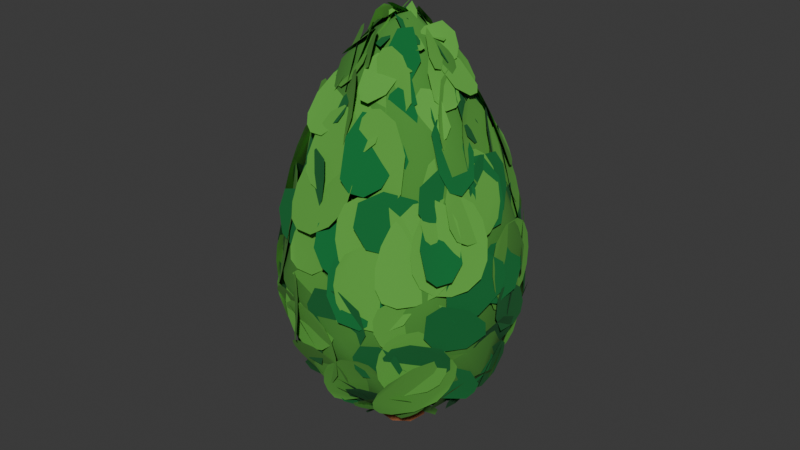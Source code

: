 # Source: bush_low.blend  (saved by Blender 4.4.30; exported with 4.5.12 LTS)
import bpy
from mathutils import Matrix  # noqa: F401  (used for matrix-valued properties, if any)

bpy.ops.wm.read_factory_settings(use_empty=True)
scene = bpy.context.scene
scene.name = 'Scene'

# ---- collections
col_collection = bpy.data.collections.new('Collection'); scene.collection.children.link(col_collection)

# ---- materials (node trees are filled in below, after node groups)
mat_material_007 = bpy.data.materials.new('Material.007')
mat_material_004 = bpy.data.materials.new('Material.004')
mat_material_005 = bpy.data.materials.new('Material.005')
mat_material_006 = bpy.data.materials.new('Material.006')
mat_material = bpy.data.materials.new('Material')
mat_material_001 = bpy.data.materials.new('Material.001')

# ---- node groups
ng_smooth_by_angle_001 = bpy.data.node_groups.new('Smooth by Angle.001', 'GeometryNodeTree')
_s = ng_smooth_by_angle_001.interface.new_socket(name='Mesh', in_out='OUTPUT', socket_type='NodeSocketGeometry')
_s = ng_smooth_by_angle_001.interface.new_socket(name='Mesh', in_out='INPUT', socket_type='NodeSocketGeometry')
_s = ng_smooth_by_angle_001.interface.new_socket(name='Angle', in_out='INPUT', socket_type='NodeSocketFloat')
_s.subtype = 'ANGLE'
_s.default_value = 0.5236
_s.min_value = 0.0
_s.max_value = 3.142
_s.description = 'Maximum face angle for smooth edges'
_s = ng_smooth_by_angle_001.interface.new_socket(name='Ignore Sharpness', in_out='INPUT', socket_type='NodeSocketBool')
_s.force_non_field = True
ng_smooth_by_angle_001.description = 'Set the sharpness of mesh edges based on the angle between the neighboring faces'
ng_smooth_by_angle_001.is_modifier = True
_N = ng_smooth_by_angle_001.nodes; _L = ng_smooth_by_angle_001.links
n0 = _N.new('GeometryNodeSetShadeSmooth'); n0.name = 'Set Shade Smooth'; n0.location = (120, -80)
n0.domain = 'EDGE'
n1 = _N.new('GeometryNodeSetShadeSmooth'); n1.name = 'Set Shade Smooth.001'; n1.location = (300, -80)
n2 = _N.new('NodeGroupOutput'); n2.name = 'Group Output'; n2.location = (480, -80)
n3 = _N.new('GeometryNodeInputMeshEdgeAngle'); n3.name = 'Edge Angle'; n3.location = (-440, -240)
n4 = _N.new('NodeGroupInput'); n4.name = 'Group Input'; n4.location = (-80, -80)
n5 = _N.new('GeometryNodeInputEdgeSmooth'); n5.name = 'Is Edge Smooth'; n5.location = (-260, -120)
n6 = _N.new('GeometryNodeInputShadeSmooth'); n6.name = 'Is Shade Smooth'; n6.location = (-440, -397)
n7 = _N.new('FunctionNodeCompare'); n7.name = 'Compare'; n7.location = (-260, -260)
n7.operation = 'LESS_EQUAL'
n7.inputs[6].default_value = (0.0, 0.0, 0.0, 0.0)
n7.inputs[7].default_value = (0.0, 0.0, 0.0, 0.0)
n8 = _N.new('FunctionNodeBooleanMath'); n8.name = 'Boolean Math.001'; n8.location = (-80, -260)
n9 = _N.new('NodeGroupInput'); n9.name = 'Group Input.001'; n9.location = (-440, -329)
n10 = _N.new('NodeGroupInput'); n10.name = 'Group Input.002'; n10.location = (-259, -189)
n11 = _N.new('FunctionNodeBooleanMath'); n11.name = 'Boolean Math'; n11.location = (-80, -149)
n11.operation = 'OR'
n12 = _N.new('FunctionNodeBooleanMath'); n12.name = 'Boolean Math.002'; n12.location = (-260, -380)
n12.operation = 'OR'
n13 = _N.new('NodeGroupInput'); n13.name = 'Group Input.003'; n13.location = (-440, -460)
_L.new(n3.outputs[0], n7.inputs[0])
_L.new(n1.outputs[0], n2.inputs[0])
_L.new(n9.outputs[1], n7.inputs[1])
_L.new(n7.outputs[0], n8.inputs[0])
_L.new(n4.outputs[0], n0.inputs[0])
_L.new(n0.outputs[0], n1.inputs[0])
_L.new(n8.outputs[0], n0.inputs[2])
_L.new(n10.outputs[2], n11.inputs[1])
_L.new(n5.outputs[0], n11.inputs[0])
_L.new(n11.outputs[0], n0.inputs[1])
_L.new(n13.outputs[2], n12.inputs[1])
_L.new(n6.outputs[0], n12.inputs[0])
_L.new(n12.outputs[0], n8.inputs[1])
n2.is_active_output = True

# ---- material node trees
mat_material_007.use_nodes = True; mat_material_007.node_tree.nodes.clear()
_N = mat_material_007.node_tree.nodes; _L = mat_material_007.node_tree.links
n0 = _N.new('ShaderNodeBsdfPrincipled'); n0.name = 'Principled BSDF'; n0.location = (10, 300)
n0.inputs[0].default_value = (0.363, 0.1231, 0.04746, 1.0)
n0.inputs[2].default_value = 1.0
n1 = _N.new('ShaderNodeOutputMaterial'); n1.name = 'Material Output'; n1.location = (300, 300)
_L.new(n0.outputs[0], n1.inputs[0])
n1.is_active_output = True
mat_material_004.use_nodes = True; mat_material_004.node_tree.nodes.clear()
_N = mat_material_004.node_tree.nodes; _L = mat_material_004.node_tree.links
n0 = _N.new('ShaderNodeBsdfPrincipled'); n0.name = 'Principled BSDF'; n0.location = (10, 300)
n0.inputs[0].default_value = (0.1041, 0.3885, 0.05021, 1.0)
n0.inputs[2].default_value = 1.0
n1 = _N.new('ShaderNodeOutputMaterial'); n1.name = 'Material Output'; n1.location = (300, 300)
_L.new(n0.outputs[0], n1.inputs[0])
n1.is_active_output = True
mat_material_005.use_nodes = True; mat_material_005.node_tree.nodes.clear()
_N = mat_material_005.node_tree.nodes; _L = mat_material_005.node_tree.links
n0 = _N.new('ShaderNodeBsdfPrincipled'); n0.name = 'Principled BSDF'; n0.location = (10, 300)
n0.inputs[0].default_value = (0.004947, 0.1557, 0.03295, 1.0)
n0.inputs[2].default_value = 1.0
n1 = _N.new('ShaderNodeOutputMaterial'); n1.name = 'Material Output'; n1.location = (300, 300)
_L.new(n0.outputs[0], n1.inputs[0])
n1.is_active_output = True
mat_material_006.use_nodes = True; mat_material_006.node_tree.nodes.clear()
_N = mat_material_006.node_tree.nodes; _L = mat_material_006.node_tree.links
n0 = _N.new('ShaderNodeBsdfPrincipled'); n0.name = 'Principled BSDF'; n0.location = (10, 300)
n0.inputs[0].default_value = (0.06628, 0.2707, 0.03527, 1.0)
n0.inputs[2].default_value = 1.0
n1 = _N.new('ShaderNodeOutputMaterial'); n1.name = 'Material Output'; n1.location = (300, 300)
_L.new(n0.outputs[0], n1.inputs[0])
n1.is_active_output = True
mat_material.use_nodes = True; mat_material.node_tree.nodes.clear()
_N = mat_material.node_tree.nodes; _L = mat_material.node_tree.links
n0 = _N.new('ShaderNodeBsdfPrincipled'); n0.name = 'Principled BSDF'; n0.location = (10, 300)
n0.inputs[0].default_value = (0.1041, 0.3885, 0.05021, 1.0)
n0.inputs[2].default_value = 1.0
n1 = _N.new('ShaderNodeOutputMaterial'); n1.name = 'Material Output'; n1.location = (300, 300)
_L.new(n0.outputs[0], n1.inputs[0])
n1.is_active_output = True
mat_material_001.use_nodes = True; mat_material_001.node_tree.nodes.clear()
_N = mat_material_001.node_tree.nodes; _L = mat_material_001.node_tree.links
n0 = _N.new('ShaderNodeBsdfPrincipled'); n0.name = 'Principled BSDF'; n0.location = (10, 300)
n0.inputs[0].default_value = (0.004947, 0.1557, 0.03295, 1.0)
n0.inputs[2].default_value = 1.0
n1 = _N.new('ShaderNodeOutputMaterial'); n1.name = 'Material Output'; n1.location = (300, 300)
_L.new(n0.outputs[0], n1.inputs[0])
n1.is_active_output = True

# ---- world
world_world = bpy.data.worlds.new('World'); scene.world = world_world
world_world.use_nodes = True; world_world.node_tree.nodes.clear()
_N = world_world.node_tree.nodes; _L = world_world.node_tree.links
n0 = _N.new('ShaderNodeOutputWorld'); n0.name = 'World Output'; n0.location = (300, 300)
n1 = _N.new('ShaderNodeBackground'); n1.name = 'Background'; n1.location = (10, 300)
n1.inputs[0].default_value = (0.05088, 0.05088, 0.05088, 1.0)
_L.new(n1.outputs[0], n0.inputs[0])
n0.is_active_output = True
world_world.color = (0.05088, 0.05088, 0.05088)
world_world.use_sun_shadow = False
world_world.sun_shadow_jitter_overblur = 0.0

# ---- meshes
me_cylinder_700 = bpy.data.meshes.new('Cylinder.700')
me_cylinder_700.from_pydata([(0.0, 0.1956, -0.7803), (0.07487, 0.1807, -0.7803), (0.0, 0.1956, -0.389), (-0.07487, 0.1807, -0.7803), (-0.1383, 0.1383, -0.7803), (-0.07487, 0.1807, -0.389), (-0.1383, 0.1383, -0.389), (-0.1807, 0.07487, -0.389), (-0.1956, 0.0, -0.389), (-0.1807, 0.07487, -0.7803), (-0.1956, 0.0, -0.7803), (-0.1807, -0.07487, -0.7803), (-0.1383, -0.1383, -0.7803), (-0.1807, -0.07487, -0.389), (-0.1383, -0.1383, -0.389), (-0.07487, -0.1807, -0.389), (0.0, -0.1956, -0.389), (-0.07487, -0.1807, -0.7803), (0.0, -0.1956, -0.7803), (0.07487, -0.1807, -0.7803), (0.1383, -0.1383, -0.7803), (0.07487, -0.1807, -0.389), (0.1383, -0.1383, -0.389), (0.1807, -0.07487, -0.389), (0.1956, 0.0, -0.389), (0.1807, -0.07487, -0.7803), (0.1956, 0.0, -0.7803), (0.1807, 0.07487, -0.7803), (0.1383, 0.1383, -0.7803), (0.1807, 0.07487, -0.389), (0.1383, 0.1383, -0.389), (0.07487, 0.1807, -0.389)], [], [(0, 1, 28, 27, 26, 25, 20, 19, 18, 17, 12, 11, 10, 9, 4, 3), (0, 2, 31, 1), (3, 5, 2, 0), (4, 6, 5, 3), (31, 2, 5, 6, 7, 8, 13, 14, 15, 16, 21, 22, 23, 24, 29, 30), (9, 7, 6, 4), (10, 8, 7, 9), (11, 13, 8, 10), (12, 14, 13, 11), (17, 15, 14, 12), (18, 16, 15, 17), (19, 21, 16, 18), (20, 22, 21, 19), (25, 23, 22, 20), (26, 24, 23, 25), (27, 29, 24, 26), (28, 30, 29, 27), (1, 31, 30, 28)])
me_cylinder_700.polygons.foreach_set('use_smooth', [True] * 18)
_uv = me_cylinder_700.uv_layers.new(name='UVMap')
_uv.uv.foreach_set('vector', [0.75, 0.49, 0.8418, 0.4717, 0.9197, 0.4197, 0.9717, 0.3418, 0.99, 0.25, 0.9717, 0.1582, 0.9197, 0.08029, 0.8418, 0.02827, 0.75, 0.01, 0.6582, 0.02827, 0.5803, 0.08029, 0.5283, 0.1582, 0.51, 0.25, 0.5283, 0.3418, 0.5803, 0.4197, 0.6582, 0.4717, 1.0, 0.5, 1.0, 1.0, 0.9375, 1.0, 0.9375, 0.5, 0.0625, 0.5, 0.0625, 1.0, 0.0, 1.0, 0.0, 0.5, 0.125, 0.5, 0.125, 1.0, 0.0625, 1.0, 0.0625, 0.5, 0.3418, 0.4717, 0.25, 0.49, 0.1582, 0.4717, 0.08029, 0.4197, 0.02827, 0.3418, 0.01, 0.25, 0.02827, 0.1582, 0.08029, 0.08029, 0.1582, 0.02827, 0.25, 0.01, 0.3418, 0.02827, 0.4197, 0.08029, 0.4717, 0.1582, 0.49, 0.25, 0.4717, 0.3418, 0.4197, 0.4197, 0.1875, 0.5, 0.1875, 1.0, 0.125, 1.0, 0.125, 0.5, 0.25, 0.5, 0.25, 1.0, 0.1875, 1.0, 0.1875, 0.5, 0.3125, 0.5, 0.3125, 1.0, 0.25, 1.0, 0.25, 0.5, 0.375, 0.5, 0.375, 1.0, 0.3125, 1.0, 0.3125, 0.5, 0.4375, 0.5, 0.4375, 1.0, 0.375, 1.0, 0.375, 0.5, 0.5, 0.5, 0.5, 1.0, 0.4375, 1.0, 0.4375, 0.5, 0.5625, 0.5, 0.5625, 1.0, 0.5, 1.0, 0.5, 0.5, 0.625, 0.5, 0.625, 1.0, 0.5625, 1.0, 0.5625, 0.5, 0.6875, 0.5, 0.6875, 1.0, 0.625, 1.0, 0.625, 0.5, 0.75, 0.5, 0.75, 1.0, 0.6875, 1.0, 0.6875, 0.5, 0.8125, 0.5, 0.8125, 1.0, 0.75, 1.0, 0.75, 0.5, 0.875, 0.5, 0.875, 1.0, 0.8125, 1.0, 0.8125, 0.5, 0.9375, 0.5, 0.9375, 1.0, 0.875, 1.0, 0.875, 0.5])
me_cylinder_700.materials.append(mat_material_007)
me_cylinder_700.materials.append(mat_material_004)
me_cylinder_700.materials.append(mat_material_005)
me_cylinder_700.materials.append(mat_material_006)
me_cylinder_700.update()
me_sphere = bpy.data.meshes.new('Sphere')
me_sphere.from_pydata([(-0.03198, 0.1854, 1.456), (0.3439, 0.7715, 0.5419), (0.07246, 0.9502, 0.1408), (-0.02667, 0.5372, -0.4171), (0.07033, -0.02398, 1.489), (0.2562, 0.4535, 1.108), (0.7114, 0.4946, -0.05419), (-0.07797, 0.1573, -0.5155), (0.8768, 0.2695, 0.4492), (0.3223, 0.2087, -0.4741), (0.3575, 0.06591, 1.32), (0.637, -0.2228, 0.9521), (0.8419, -0.1516, -0.1262), (0.6769, -0.5878, 0.3407), (0.4229, -0.6483, -0.2221), (0.2554, -0.1003, -0.5149), (0.2372, -0.4968, 1.101), (0.1667, -0.8873, 0.112), (-0.3934, -0.8504, 0.2845), (-0.7946, -0.4517, 0.3479), (-0.3321, -0.5994, -0.2989), (-0.2813, -0.3128, 1.274), (-0.1033, -0.1668, -0.5165), (-0.7948, -0.08783, -0.2409), (-0.2385, 0.003236, 1.408), (-0.6065, 0.208, 0.939), (-0.8634, 0.2435, 0.4418), (-0.6031, 0.5769, -0.1617), (-0.4105, 0.7414, 0.5695), (-0.1294, 0.5642, 1.015)], [], [(3, 9, 7), (0, 4, 10), (8, 10, 11), (7, 9, 15), (8, 11, 13), (12, 15, 9), (4, 16, 10), (13, 14, 12), (15, 14, 22), (16, 17, 13), (13, 17, 14), (4, 21, 16), (17, 20, 14), (17, 16, 18), (16, 21, 18), (21, 4, 24), (18, 21, 19), (18, 19, 20), (19, 23, 20), (19, 26, 23), (24, 25, 21), (26, 25, 28), (27, 3, 23), (23, 3, 7), (24, 0, 29), (29, 1, 28), (29, 0, 5), (1, 29, 5), (2, 6, 3), (8, 1, 5, 10), (3, 6, 9), (25, 26, 19, 21), (5, 0, 10), (9, 6, 12), (6, 8, 12), (8, 13, 12), (10, 16, 11), (12, 14, 15), (13, 11, 16), (8, 6, 2, 1), (14, 20, 22), (20, 17, 18), (20, 23, 22), (23, 26, 27), (22, 23, 7), (25, 24, 29), (25, 29, 28), (15, 22, 7), (27, 26, 28), (27, 28, 2), (27, 2, 3), (28, 1, 2), (0, 24, 4)])
me_sphere.polygons.foreach_set('use_smooth', [True] * 53)
_uv = me_sphere.uv_layers.new(name='UVMap')
_uv.uv.foreach_set('vector', [0.7561, 0.1869, 0.5936, 0.1308, 0.8199, 0.06798, 0.6895, 0.862, 0.4819, 0.9384, 0.5303, 0.7887, 0.5473, 0.4833, 0.5303, 0.7887, 0.4407, 0.6249, 0.8199, 0.06798, 0.5936, 0.1308, 0.3824, 0.09163, 0.5473, 0.4833, 0.4407, 0.6249, 0.3857, 0.4525, 0.4718, 0.2977, 0.3824, 0.09163, 0.5936, 0.1308, 0.4819, 0.9384, 0.3264, 0.711, 0.5303, 0.7887, 0.3857, 0.4525, 0.3395, 0.2644, 0.4718, 0.2977, 0.3824, 0.09163, 0.3395, 0.2644, 0.1537, 0.07837, 0.3264, 0.711, 0.2782, 0.3885, 0.3857, 0.4525, 0.3857, 0.4525, 0.2782, 0.3885, 0.3395, 0.2644, 0.268, 0.9593, 0.1722, 0.7611, 0.3264, 0.711, 0.2782, 0.3885, 0.1728, 0.2233, 0.3395, 0.2644, 0.2782, 0.3885, 0.3264, 0.711, 0.1855, 0.4356, 0.3264, 0.711, 0.1722, 0.7611, 0.1855, 0.4356, 0.1722, 0.7611, 0.15, 0.9375, 0.0237, 0.8322, 0.1855, 0.4356, 0.1722, 0.7611, 0.08107, 0.4574, 0.1855, 0.4356, 0.08107, 0.4574, 0.1728, 0.2233, 0.08107, 0.4574, 0.02944, 0.2728, 0.1728, 0.2233, 0.08107, 0.4574, 0.0, 0.5222, 0.02944, 0.2728, 0.0237, 0.8322, 0.0, 0.6713, 0.1722, 0.7611, 0.954, 0.4849, 0.9572, 0.6606, 0.8296, 0.5217, 0.8869, 0.2997, 0.7561, 0.1869, 0.9991, 0.2822, 0.9991, 0.2822, 0.7561, 0.1869, 0.8199, 0.06798, 0.8574, 0.8811, 0.7701, 0.8585, 0.7807, 0.6864, 0.7807, 0.6864, 0.6847, 0.5152, 0.8296, 0.5217, 0.7807, 0.6864, 0.7701, 0.8585, 0.6649, 0.7238, 0.6847, 0.5152, 0.7807, 0.6864, 0.6649, 0.7238, 0.7407, 0.3926, 0.6001, 0.3282, 0.7561, 0.1869, 0.5473, 0.4833, 0.6847, 0.5152, 0.6649, 0.7238, 0.5303, 0.7887, 0.7561, 0.1869, 0.6001, 0.3282, 0.5936, 0.1308, 0.0, 0.6713, 0.0, 0.5222, 0.08107, 0.4574, 0.1722, 0.7611, 0.6649, 0.7238, 0.6895, 0.862, 0.5303, 0.7887, 0.5936, 0.1308, 0.6001, 0.3282, 0.4718, 0.2977, 0.6001, 0.3282, 0.5473, 0.4833, 0.4718, 0.2977, 0.5473, 0.4833, 0.3857, 0.4525, 0.4718, 0.2977, 0.5303, 0.7887, 0.3264, 0.711, 0.4407, 0.6249, 0.4718, 0.2977, 0.3395, 0.2644, 0.3824, 0.09163, 0.3857, 0.4525, 0.4407, 0.6249, 0.3264, 0.711, 0.5473, 0.4833, 0.6001, 0.3282, 0.7407, 0.3926, 0.6847, 0.5152, 0.3395, 0.2644, 0.1728, 0.2233, 0.1537, 0.07837, 0.1728, 0.2233, 0.2782, 0.3885, 0.1855, 0.4356, 0.1728, 0.2233, 0.02944, 0.2728, 0.1537, 0.07837, 0.9991, 0.2822, 0.954, 0.4849, 0.8869, 0.2997, 1.0, 0.0625, 0.9991, 0.2822, 0.8199, 0.06798, 0.9572, 0.6606, 0.8574, 0.8811, 0.7807, 0.6864, 0.9572, 0.6606, 0.7807, 0.6864, 0.8296, 0.5217, 0.3824, 0.09163, 0.1537, 0.07837, 0.8199, 0.06798, 0.8869, 0.2997, 0.954, 0.4849, 0.8296, 0.5217, 0.8869, 0.2997, 0.8296, 0.5217, 0.7407, 0.3926, 0.8869, 0.2997, 0.7407, 0.3926, 0.7561, 0.1869, 0.8296, 0.5217, 0.6847, 0.5152, 0.7407, 0.3926, 0.7701, 0.8585, 0.8574, 0.8811, 0.731, 0.9638])
me_sphere.materials.append(mat_material_006)
me_sphere.update()
me_sphere_074 = bpy.data.meshes.new('Sphere.074')
me_sphere_074.from_pydata([(0.5284, -0.09184, 1.175), (0.2469, -0.03702, 1.344), (0.7921, -0.509, 0.5339), (0.5574, -0.2902, 0.9481), (0.7463, -0.2038, 0.7063), (0.5543, -0.1311, 1.177), (0.3224, 0.1431, 1.295), (0.5826, 0.03291, 0.9454), (0.7462, -0.08167, 0.8281), (0.9818, -0.1568, 0.3344), (0.5213, -0.5492, 0.7848), (0.588, -0.7197, 0.3382), (0.5643, -0.1973, -0.3813), (0.8333, -0.142, -0.1108), (0.1481, -0.04916, -0.6354), (0.5766, -0.1108, -0.4316), (0.02302, 0.06158, -0.5506), (0.3443, -0.4405, -0.3127), (0.6977, -0.2797, 0.8515), (0.8812, -0.3351, 0.3681), (0.3646, -0.6462, 0.7452), (0.394, -0.9369, 0.2525), (0.7729, -0.4113, 0.3637), (0.7874, -0.3392, 0.07848), (0.3601, -0.9034, 0.3855), (0.4328, -0.7547, -0.01458), (0.0973, -0.08775, 1.391), (0.2615, -0.1072, 1.264), (0.2535, 0.1375, 1.321), (0.6162, -0.04717, 1.13), (0.2226, -0.2378, 1.397), (0.4162, -0.3475, 1.117), (-0.01905, -0.3142, 1.385), (0.1184, -0.3917, 1.08), (0.4013, -0.06281, 1.291), (0.6126, -0.09011, 0.9204), (0.4068, -0.4405, 1.129), (0.5019, -0.5726, 0.7503), (0.02497, -0.5419, 1.223), (0.148, -0.7014, 0.6076), (0.5303, -0.5182, 0.7651), (0.673, -0.5728, 0.3117), (0.06683, -0.8255, 0.8701), (0.145, -0.9189, 0.354), (0.845, -0.1055, 0.575), (0.8763, -0.1544, 0.1113), (0.7828, 0.4767, 0.5951), (0.8167, 0.4702, 0.1543), (0.7633, -0.4555, 0.2089), (0.7595, -0.3404, -0.2003), (0.4268, -0.8097, 0.2019), (0.3373, -0.7678, -0.2161), (0.8858, 0.2011, -0.1396), (0.4582, 0.1022, -0.4468), (0.7053, -0.6831, -0.1338), (0.3086, -0.2788, -0.416), (0.1879, -0.733, -0.2412), (-0.06846, -0.5172, -0.4707), (0.2124, -0.3438, 1.254), (0.291, -0.616, 0.9518), (0.3299, -0.1451, 1.259), (0.6575, -0.1834, 1.049), (0.2952, -0.333, 1.168), (0.4378, -0.3662, 0.933), (0.1294, -0.5131, 1.136), (0.1257, -0.7524, 0.7282), (0.6812, -0.07421, 0.9307), (0.7476, -0.2036, 0.6029), (0.453, -0.3802, 1.02), (0.6347, -0.6407, 0.5327), (0.1946, -0.7379, 0.8268), (0.1077, -0.8443, 0.3683), (0.1599, -0.8356, 0.4841), (0.1539, -0.8831, -0.02985), (0.629, -0.07171, -0.3731), (0.4101, -0.5092, -0.2449), (0.9083, -0.123, 0.05333), (0.6221, -0.6094, 0.0281), (0.2227, -0.6869, -0.3297), (0.2191, -0.3591, -0.4439), (-0.03972, -0.776, -0.2039), (0.204, -0.5111, -0.4339), (0.6722, -0.1082, -0.3053), (0.204, -0.0317, -0.5419), (0.5206, -0.4699, -0.2935), (0.2104, -0.2386, -0.4842), (-0.02325, 0.1107, -0.5671), (0.1036, -0.04164, -0.5828), (0.2978, -0.211, 1.249), (0.1925, -0.3335, 1.299), (0.1195, -0.1081, 1.346), (0.02789, -0.6115, 0.9129), (0.06986, -0.5177, 1.379), (0.1474, -0.9028, 0.6245), (0.2399, -0.6539, 0.9336), (0.4915, -0.8693, 0.08685), (0.302, -0.5483, -0.2561), (0.08326, -0.7998, -0.2308), (0.1544, -0.919, 0.2092), (0.2546, -0.7375, -0.3546), (0.6587, -0.3027, -0.3458), (0.4632, -0.8842, -0.0528), (0.8469, -0.2644, 0.1013), (0.1064, -0.2356, -0.535), (0.1946, -0.6791, -0.1913), (0.6011, -0.3412, -0.3071), (0.1423, -0.03134, -0.4554), (0.4646, -0.6058, -0.3579), (0.1066, -0.3062, -0.5103), (0.5998, -0.513, 0.5696), (0.6579, -0.6472, 0.1617), (0.1364, -0.9289, 0.6458), (0.1311, -0.9385, 0.1658), (0.09222, -0.6545, -0.3086), (0.1657, -0.872, 0.006394), (-0.01733, 0.164, 1.441), (-0.1747, 0.0007332, 1.508), (0.05053, 0.007925, 1.424), (0.3559, -0.105, 1.345), (0.1109, -0.2154, 1.357), (-0.0083, -0.0591, 1.42), (0.3652, 0.03555, 1.369), (0.3841, 0.01635, 1.275), (0.1621, 0.06963, 1.43), (0.2487, -0.3942, 1.21), (0.1743, -0.1681, 1.325), (0.002541, -0.2623, 1.495), (0.04274, -0.4237, 1.219), (0.5143, -0.06577, -0.3894), (0.1324, -0.06609, -0.6156), (-0.1848, -0.2734, 1.318), (-0.1202, -0.3308, 1.207), (-0.1607, -0.05099, 1.429), (-0.05597, -0.2944, 1.475), (-0.2709, -0.03489, 1.467), (-0.5361, -0.1007, 1.109), (-0.1696, -0.2384, 1.357), (-0.386, -0.2612, 1.078), (-0.8817, 0.1526, -0.03657), (-0.9373, 0.2153, 0.4352), (-0.7891, -0.5515, 0.04465), (-0.8911, -0.3577, 0.2904), (-0.9472, 0.188, 0.2141), (-0.7596, 0.06249, -0.2528), (-0.7612, -0.4836, 0.1215), (-0.7263, -0.3614, -0.187), (-0.9025, -0.1277, 0.3945), (-0.9035, -0.1097, -0.03945), (-0.6096, -0.777, 0.4315), (-0.6367, -0.6294, -0.0274), (-0.4865, 0.01558, -0.3771), (-0.8399, 0.1661, -0.1957), (-0.4088, -0.3448, -0.4102), (-0.6925, -0.3073, -0.1507), (-0.838, -0.1505, -0.1787), (-0.5908, -0.0124, -0.4101), (-0.4942, -0.5867, -0.1983), (-0.2631, -0.3702, -0.3673), (-0.1091, 0.03068, -0.5076), (-0.5375, -0.1513, -0.4044), (0.07633, -0.105, -0.598), (-0.4217, -0.3004, -0.5161), (-0.1398, -0.1797, -0.5533), (-0.08485, 0.006897, -0.5399), (-0.2264, -0.422, -0.424), (-0.4231, -0.2686, -0.4027), (-0.2417, -0.07225, 1.355), (-0.5263, -0.3136, 1.013), (-0.1258, -0.2188, 1.384), (-0.2394, -0.4642, 1.116), (-0.5522, -0.2233, 1.254), (-0.6612, -0.3324, 0.6715), (-0.1963, -0.4375, 1.079), (-0.2997, -0.7304, 0.7332), (-0.755, -0.3563, 0.7946), (-0.7833, -0.3648, 0.3368), (-0.314, -0.696, 0.7876), (-0.4261, -0.8371, 0.362), (-0.9954, -0.08149, 0.1653), (-0.823, -0.06205, -0.1839), (-0.6189, -0.6859, 0.2646), (-0.5429, -0.5518, -0.2969), (-0.6063, -0.3526, -0.1066), (-0.3927, -0.1948, -0.4423), (-0.4162, -0.6755, -0.276), (-0.2834, -0.4164, -0.3274), (-0.1484, 0.06934, 1.446), (-0.3698, 0.02957, 1.331), (-0.1021, -0.152, 1.454), (-0.4593, -0.1744, 1.194), (-0.2032, -0.2546, 1.266), (-0.3815, -0.3582, 1.136), (-0.02186, -0.2771, 1.372), (-0.09317, -0.4537, 1.183), (-0.4098, 0.05149, 1.246), (-0.6414, 0.2169, 0.9992), (-0.3341, -0.2333, 1.275), (-0.6107, -0.2633, 0.9234), (-0.6311, 0.2181, 1.023), (-0.8372, 0.09246, 0.5391), (-0.567, -0.3597, 0.9912), (-0.8202, -0.3362, 0.5164), (0.8425, -0.133, 0.5862), (0.9273, -0.126, 0.1905), (-0.7629, -0.4708, 0.2197), (-0.6478, -0.3858, -0.1864), (-0.5607, -0.849, 0.2016), (-0.3187, -0.6574, -0.2108), (-0.6897, -0.6171, 0.3387), (-0.6106, -0.5562, 0.009415), (-0.171, -0.8852, 0.4174), (-0.1623, -1.011, -0.0919), (-0.2571, -0.4432, 1.135), (-0.4099, -0.7199, 0.7515), (-0.673, 0.06946, 0.9198), (-0.8383, -0.1228, 0.5624), (-0.4502, -0.5203, 1.059), (-0.6051, -0.722, 0.4757), (-0.2726, -0.6802, 0.6989), (-0.4342, -0.8841, 0.3438), (-0.6419, -0.8123, 0.2369), (-0.6339, -0.4144, -0.2261), (-0.1614, -0.9113, 0.2888), (-0.1354, -0.7652, -0.1855), (-0.4343, -0.8343, 0.3765), (-0.4365, -0.8146, -0.06788), (-0.6363, -0.1076, -0.2437), (-0.5863, -0.4481, -0.3361), (-0.824, -0.1477, 0.09648), (-0.6289, -0.6449, -0.02676), (-0.2576, -0.7703, -0.1476), (-0.2768, -0.4157, -0.4519), (-0.6502, -0.1199, -0.2933), (-0.2967, -0.09443, -0.4547), (-0.5709, -0.345, -0.395), (-0.153, -0.2808, -0.4914), (-0.1898, -0.5548, 0.9096), (-0.2214, -0.283, 1.199), (-0.4397, -0.8499, 0.5055), (-0.3869, -0.5004, 0.9626), (-0.7736, -0.372, 0.5601), (-0.9448, -0.3457, 0.1484), (-0.3328, -0.7694, 0.6212), (-0.461, -0.8822, 0.1344), (-0.3009, -0.6401, -0.2988), (-0.5392, -0.8731, 0.2574), (-0.1451, -0.6041, -0.4124), (-0.682, -0.3153, -0.3732), (-0.4253, -0.7749, 0.0344), (-0.8702, -0.4293, 0.0456), (-0.3189, -0.2449, -0.4872), (-0.2715, -0.6285, -0.356), (-0.0289, 0.06012, 1.555), (-0.0928, -0.1536, 1.336), (-0.1245, -0.2933, 1.298), (-0.3181, -0.196, 1.303), (-0.5037, -0.5649, 0.9976), (0.06133, -0.3362, 1.226), (-0.1897, -0.6279, 0.922), (-0.316, -0.5568, -0.3348), (-0.4718, -0.9131, 0.02869), (0.03523, 0.06686, 1.455), (-0.007483, 0.2054, 1.561), (0.1688, -0.07568, 1.508), (-0.05411, 0.04641, 1.483), (-0.3094, 0.0343, 1.359), (0.06139, -0.1244, 1.513), (-0.2982, -0.0908, 1.352), (-0.07749, -0.1793, 1.388), (-0.1611, -0.242, 1.316), (-0.1951, -0.007548, 1.401), (-0.3838, -0.03523, 1.262), (-0.04587, -0.2817, 1.413), (-0.3896, -0.3029, 1.257), (-0.5415, 0.076, -0.4302), (-0.05181, 0.05213, -0.6163), (-0.4699, -0.2552, -0.3833), (-0.008336, -0.08841, -0.5269), (0.04858, 0.06282, 1.582), (0.1888, -0.03641, 1.359), (0.6057, 0.1994, 1.137), (0.1995, 0.1387, 1.382), (0.7322, 0.3953, 0.6466), (0.4359, 0.2795, 1.153), (0.5092, 0.2859, -0.4808), (0.634, 0.4826, -0.15), (0.7959, 0.2708, -0.1875), (0.4856, 0.04473, -0.4124), (0.5354, 0.4616, -0.1457), (0.4042, 0.2877, -0.4405), (-0.02329, 0.138, -0.4297), (0.1111, 0.01361, -0.5321), (0.224, 0.3984, -0.4671), (0.4817, 0.232, -0.5209), (0.2164, 0.1409, 1.344), (0.4601, 0.2439, 1.075), (0.09876, 0.2584, 1.365), (0.2765, 0.4554, 1.212), (0.5587, 0.1813, 1.204), (0.6831, 0.4164, 0.6488), (0.1496, 0.4134, 1.112), (0.4427, 0.7044, 0.8275), (0.7143, 0.2681, 0.7484), (0.831, 0.4091, 0.371), (0.3135, 0.7261, 0.7804), (0.4098, 0.8316, 0.3636), (0.9034, 0.1093, 0.0459), (0.733, 0.1744, -0.07401), (0.6888, 0.7646, 0.2065), (0.5967, 0.5402, -0.1895), (0.789, 0.3601, 0.3682), (0.841, 0.4348, -0.006342), (0.5188, 0.8028, 0.2904), (0.2986, 0.8701, 0.04008), (0.2853, 0.1257, 1.51), (0.4081, 0.1832, 1.263), (0.3561, 0.1867, 1.247), (0.5657, 0.2734, 0.9258), (0.2789, 0.4065, 1.063), (0.5582, 0.5516, 0.7659), (0.07298, 0.4326, 1.137), (0.1533, 0.7426, 0.8091), (0.5206, 0.5347, 0.7915), (0.6423, 0.7336, 0.3847), (0.1286, 0.669, 0.6662), (0.1434, 0.9117, 0.3722), (0.5659, 0.5958, -0.1211), (0.4641, 0.2649, -0.494), (0.1091, 0.7834, -0.1489), (-0.01855, 0.5139, -0.5468), (0.654, 0.05012, 0.9866), (0.7831, 0.2106, 0.4755), (0.4514, 0.4505, 0.9938), (0.6425, 0.6531, 0.5275), (0.3562, 0.5504, 0.7689), (0.3685, 0.4998, 1.097), (0.1497, 0.7864, 0.7346), (0.2419, 0.8855, 0.4714), (0.9264, 0.2057, 0.4735), (0.8949, 0.1804, 0.2402), (0.6517, 0.5329, 0.6268), (0.6478, 0.6944, 0.2548), (0.7755, 0.6678, 0.1565), (0.4635, 0.4408, -0.1502), (0.2585, 0.9462, 0.2551), (0.1061, 0.8239, -0.1835), (-0.2021, 0.8999, 0.08623), (0.3874, 0.7813, 0.1178), (0.7689, 0.06048, -0.3304), (0.4293, 0.4589, -0.3796), (0.8579, 0.1181, 0.02115), (0.6431, 0.681, 0.0366), (0.3802, 0.6128, -0.1735), (0.2913, 0.4888, -0.4133), (0.08375, 0.8941, -0.169), (0.02492, 0.4722, -0.3895), (0.655, 0.1052, -0.3781), (0.2403, 0.01653, -0.4888), (0.5139, 0.3572, -0.2262), (0.306, 0.2845, -0.4642), (0.2504, 0.5937, -0.1602), (0.1378, 0.01389, -0.5408), (0.1648, 0.2428, -0.6032), (0.005896, 0.6237, -0.4912), (0.443, 0.1658, 1.383), (0.143, 0.2405, 1.222), (-0.01734, 0.09942, 1.39), (0.1082, 0.6493, 0.9567), (0.1909, 0.3267, 1.242), (0.3491, 0.1881, 1.265), (0.6244, 0.3362, 0.901), (0.1981, 0.2556, 1.217), (0.2893, 0.583, 0.9568), (0.196, 0.7953, 0.5455), (0.1421, 0.6367, 0.9688), (0.5069, 0.2324, 0.9611), (0.7754, 0.3908, 0.5352), (0.2687, 0.5927, 0.9918), (0.4555, 0.8129, 0.4595), (0.4477, 0.8451, 0.3667), (0.1542, 0.9256, 0.1419), (0.3606, 0.6085, 0.8286), (0.1108, 0.8575, 0.6755), (0.2476, 0.6067, -0.3107), (0.6129, 0.2629, -0.3189), (0.3144, 0.7837, -0.0586), (0.858, 0.4286, 0.01468), (0.6089, 0.3213, -0.2929), (0.2315, 0.1649, -0.5124), (0.4251, 0.5612, -0.2911), (-0.003988, 0.254, -0.5407), (0.1961, 0.1979, 1.311), (0.5255, 0.4307, 0.8161), (0.01922, 0.4254, 1.28), (0.135, 0.659, 1.031), (0.5026, 0.4308, 0.9443), (0.5948, 0.5974, 0.5549), (0.07611, 0.7391, 1.017), (0.1329, 0.8323, 0.5388), (0.4382, 0.8577, 0.2028), (0.4065, 0.6691, -0.2024), (-0.1193, -0.0436, 1.397), (0.006826, 0.1777, 1.442), (0.285, 0.08667, 1.383), (0.09892, 0.05783, 1.465), (0.07797, 0.3946, 1.323), (0.4051, 0.2875, -0.5042), (0.03887, 0.08075, -0.51), (-0.2307, 0.2953, 1.241), (-0.1532, 0.4796, 1.202), (-0.169, 0.05091, 1.478), (-0.01408, 0.156, 1.466), (-0.315, 0.03779, 1.265), (-0.5398, 0.08815, 1.123), (-0.1859, 0.221, 1.425), (-0.2995, 0.3624, 1.156), (-0.5442, 0.1022, 1.089), (-0.6655, 0.0343, 0.8412), (-0.3768, 0.4196, 1.096), (-0.552, 0.5322, 0.757), (-0.5688, 0.6178, 0.2205), (-0.6202, 0.718, 0.5423), (-0.6622, -0.1517, -0.2833), (-0.8949, -0.1467, 0.0279), (-0.8361, 0.03535, 0.4704), (-0.9394, 0.1617, 0.04384), (-0.6312, 0.6603, 0.3603), (-0.6977, 0.7347, -0.04156), (-0.2759, -0.08754, -0.5044), (-0.7939, -0.1115, -0.3429), (-0.7226, 0.1328, -0.05488), (-0.5754, -0.02199, -0.5679), (-0.6165, 0.6, -0.108), (-0.3265, 0.3743, -0.4415), (-0.1257, -0.008711, -0.5636), (-0.5238, 0.09368, -0.4242), (-0.04787, 0.08547, -0.5239), (-0.2852, 0.3605, -0.4293), (0.02839, -0.039, -0.5914), (-0.1624, 0.01515, -0.3973), (-0.3109, 0.563, -0.4799), (-0.3984, 0.2079, -0.4503), (-0.4933, 0.2118, 1.121), (-0.634, 0.4134, 0.7682), (-0.1798, 0.4371, 1.095), (-0.4239, 0.6335, 0.7495), (-0.5973, 0.2857, 0.7412), (-0.8378, 0.365, 0.3156), (-0.3562, 0.7846, 0.7516), (-0.5321, 0.8394, 0.3989), (-0.8838, 0.2217, 0.1246), (-0.8089, 0.1113, -0.1271), (-0.7149, 0.6152, 0.1876), (-0.5663, 0.5761, -0.1883), (-0.2653, 0.05115, 1.335), (-0.494, -0.01672, 1.099), (-0.2375, 0.138, 1.379), (-0.3385, 0.427, 1.121), (0.08829, 0.342, 1.333), (-0.2275, 0.5328, 1.173), (-0.3468, 0.4039, 1.131), (-0.4565, 0.5522, 0.8023), (-0.08117, 0.4018, 1.141), (-0.0723, 0.8267, 0.6562), (-0.4731, 0.5071, 0.8752), (-0.6313, 0.6093, 0.2412), (-0.2146, 0.7993, 0.7313), (-0.1352, 0.901, 0.5033), (-0.8873, -0.08023, 0.3951), (-1.013, -0.1089, -0.07677), (0.7827, 0.4788, 0.6107), (0.7949, 0.4355, 0.1475), (-0.9609, 0.3816, 0.105), (-0.763, 0.2992, -0.1302), (-0.3848, 0.8387, 0.1911), (-0.3269, 0.8469, -0.1556), (-0.07134, -0.03783, -0.5389), (-0.3798, 0.4778, -0.4061), (0.1045, 0.1396, -0.5832), (-0.1231, 0.482, -0.4119), (-0.6056, 0.07559, 0.9503), (-0.8334, 0.1292, 0.5049), (-0.394, 0.5035, 1.079), (-0.6019, 0.613, 0.565), (-0.3915, 0.6622, 0.7619), (-0.4444, 0.8127, 0.3427), (-0.3395, 0.6714, -0.1992), (-0.2269, 0.4133, -0.395), (-0.1142, 0.0429, -0.4779), (-0.2129, 0.4562, -0.486), (-0.3164, 0.5432, 1.001), (-0.2847, 0.3904, 1.18), (-0.4979, 0.7525, 0.4999), (-0.3237, 0.6288, 1.024), (-0.5894, 0.257, 0.8741), (-0.8226, 0.417, 0.5221), (-0.2485, 0.5767, 0.968), (-0.3826, 0.7675, 0.5806), (-0.4187, 0.8723, 0.1023), (-0.3534, 0.7736, 0.5793), (-0.8733, 0.3288, 0.6717), (-0.8333, 0.4586, 0.1596), (-0.3513, 0.8103, 0.5712), (-0.4084, 0.7193, 0.1623), (-0.2696, 0.6322, -0.3716), (-0.621, 0.254, -0.317), (-0.2956, 0.8566, 0.08597), (-0.8624, 0.4196, -0.02146), (-0.4155, 0.3357, 1.067), (-0.6815, 0.645, 0.4554), (-0.08931, 0.6913, 1.024), (-0.1551, 0.9292, 0.452), (-0.5438, 0.6099, -0.3429), (-0.1196, 0.2254, -0.5112), (-0.1481, 0.6683, -0.2916), (0.05339, 0.1727, -0.4805), (0.1521, 0.05314, 1.517), (0.03013, -0.01986, 1.503), (-0.3367, -0.08826, 1.208), (-0.1892, -0.06928, 1.548), (-0.08444, 0.2539, 1.498), (-0.2105, 0.372, 1.22), (-0.1232, -0.251, 1.351), (0.04949, -0.5964, 1.116), (-0.06961, -0.6367, 0.9463), (-0.1007, -0.3229, 1.281), (-0.2127, -0.6524, -0.4646), (-0.1067, -0.8431, -0.05537), (-0.08911, -0.2659, -0.4939), (-0.05513, -0.6098, -0.3981), (0.1286, 0.522, -0.4081), (0.01965, 0.585, -0.4222), (-0.1231, 0.3275, -0.4957), (0.003689, 0.7376, -0.3427), (-0.2623, 0.7896, -0.1508), (-0.08778, 0.517, -0.3751), (-0.147, 0.7702, -0.2083), (-0.1964, 0.9571, 0.2141), (0.4428, 0.7636, 0.6249), (-0.1087, 0.8535, 0.6661), (-0.1365, 0.7325, 0.7772), (-0.151, 0.9995, 0.2703), (-0.1427, 0.5176, 1.118), (-0.1345, 0.8257, 0.7924), (-0.0142, -0.04159, 1.438), (-0.04598, -0.07827, 1.336), (-0.1971, -0.05003, 1.528), (-0.07358, 0.109, 1.428), (-0.1664, -0.05226, 1.376), (0.1907, -0.01786, 1.446), (0.3853, -0.1891, 1.26), (0.4333, -0.2597, 1.099), (0.2766, -0.113, 1.398), (0.864, 0.1288, 0.5726), (0.6579, 0.09933, 0.9908), (0.424, -0.163, 1.279), (0.599, -0.3843, 0.9221), (0.4078, -0.2745, -0.4636), (0.7523, -0.4534, -0.1496), (-0.1515, 0.2172, 1.428), (-0.4092, 0.1952, 1.184), (-0.4896, 0.0958, 1.139), (-0.2458, 0.1369, 1.371), (-0.9437, 0.1347, 0.1837), (-0.7526, 0.04442, 0.5814), (-0.6892, 0.473, -0.01947), (-0.8135, 0.3191, 0.3194), (-0.8112, 0.4914, -0.08618), (-0.561, 0.3458, -0.3398), (-0.5612, 0.2954, -0.325), (-0.2565, 0.1931, -0.4582)], [], [(553, 554, 3, 2), (7, 6, 555, 556), (9, 8, 10, 11), (14, 15, 17, 16), (19, 18, 20, 21), (23, 22, 24, 25), (29, 28, 552, 551), (31, 30, 32, 33), (37, 36, 38, 39), (41, 40, 42, 43), (45, 47, 46, 44), (49, 48, 50, 51), (53, 52, 558, 557), (55, 54, 56, 57), (59, 58, 525, 524), (61, 60, 62, 63), (67, 66, 68, 69), (74, 76, 77, 75), (79, 78, 529, 528), (83, 82, 84, 85), (87, 86, 531, 530), (88, 90, 89), (96, 95, 527, 526), (100, 102, 101, 99), (106, 105, 107, 108), (110, 109, 111, 112), (118, 117, 119), (122, 123, 549, 550), (124, 125, 522, 523), (130, 131, 133, 132), (135, 137, 136, 134), (138, 140, 141, 139), (143, 145, 144, 142), (147, 149, 148, 146), (150, 152, 153, 151), (155, 157, 156, 154), (158, 160, 161, 159), (163, 162, 164, 165), (167, 169, 168, 166), (171, 173, 172, 170), (175, 177, 176, 174), (179, 181, 180, 178), (183, 185, 184, 182), (187, 189, 188, 186), (191, 193, 192, 190), (195, 197, 196, 194), (199, 201, 200, 198), (205, 207, 206, 204), (209, 211, 210, 208), (213, 65, 64, 212), (215, 217, 216, 214), (219, 71, 70, 218), (221, 223, 222, 220), (225, 73, 72, 224), (226, 227, 229, 228), (231, 81, 80, 230), (233, 235, 234, 232), (236, 91, 92, 237), (238, 93, 94, 239), (241, 243, 242, 240), (244, 97, 98, 245), (247, 246, 248, 249), (250, 103, 104, 251), (253, 254, 252), (256, 258, 257, 255), (259, 113, 114, 260), (116, 545, 261), (546, 263, 547), (265, 267, 266, 264), (269, 127, 126, 268), (271, 273, 272, 270), (275, 277, 276, 274), (279, 278, 544), (0, 280, 281, 1), (4, 282, 283, 5), (12, 284, 285, 13), (287, 289, 288, 286), (291, 290, 292, 293), (295, 297, 296, 294), (299, 301, 300, 298), (303, 305, 304, 302), (307, 309, 308, 306), (311, 313, 312, 310), (27, 315, 314, 26), (35, 317, 316, 34), (319, 321, 320, 318), (323, 325, 324, 322), (327, 329, 328, 326), (331, 333, 332, 330), (334, 543, 542, 335), (339, 341, 340, 338), (343, 345, 344, 342), (347, 346, 539, 538), (348, 349, 351, 350), (353, 535, 534, 352), (357, 359, 358, 356), (362, 532, 533, 360), (364, 365, 366), (370, 372, 371, 369), (376, 378, 377, 375), (379, 541, 540, 381), (384, 383, 385, 386), (388, 390, 389, 387), (392, 394, 393, 391), (396, 398, 397, 395), (400, 536, 537, 399), (121, 403, 402, 120), (129, 407, 406, 128), (408, 410, 411, 409), (413, 412, 414, 415), (417, 416, 418, 419), (563, 564, 421, 420), (422, 423, 567, 568), (425, 424, 426, 427), (428, 429, 569, 570), (431, 430, 432, 433), (434, 435, 437, 436), (439, 441, 440, 438), (443, 442, 444, 445), (447, 446, 448, 449), (451, 450, 452, 453), (455, 454, 562, 561), (457, 456, 458, 459), (461, 460, 462, 463), (465, 464, 466, 467), (469, 468, 566, 565), (203, 471, 470, 202), (473, 472, 474, 475), (476, 477, 479, 478), (481, 480, 482, 483), (485, 484, 336, 337), (487, 486, 354, 355), (488, 489, 363, 361), (490, 491, 368, 367), (492, 493, 374, 373), (495, 494, 496, 497), (498, 499, 382, 380), (501, 500, 502, 503), (505, 507, 506, 504), (509, 508, 510, 511), (513, 512, 514, 515), (516, 115, 401), (548, 517, 262), (518, 519, 559, 560), (521, 520, 404, 405)])
me_sphere_074.polygons.foreach_set('use_smooth', [True] * 145)
_uv = me_sphere_074.uv_layers.new(name='UVMap')
_uv.uv.foreach_set('vector', [0.5, 0.5625, 0.5, 0.625, 0.45, 0.625, 0.45, 0.5625, 0.5, 0.6875, 0.5, 0.75, 0.45, 0.75, 0.45, 0.6875, 0.45, 0.5, 0.45, 0.5625, 0.4, 0.5625, 0.4, 0.5, 0.45, 0.0625, 0.45, 0.125, 0.4, 0.125, 0.4, 0.0625, 0.4, 0.5, 0.4, 0.5625, 0.35, 0.5625, 0.35, 0.5, 0.4, 0.375, 0.4, 0.4375, 0.35, 0.4375, 0.35, 0.375, 0.5, 0.75, 0.5, 0.8125, 0.45, 0.8125, 0.45, 0.75, 0.35, 0.75, 0.35, 0.8125, 0.3, 0.8125, 0.3, 0.75, 0.35, 0.625, 0.35, 0.6875, 0.3, 0.6875, 0.3, 0.625, 0.35, 0.5, 0.35, 0.5625, 0.3, 0.5625, 0.3, 0.5, 0.5, 0.4375, 0.45, 0.4375, 0.45, 0.5, 0.5, 0.5, 0.4, 0.3125, 0.4, 0.375, 0.35, 0.375, 0.35, 0.3125, 0.5, 0.1875, 0.5, 0.25, 0.45, 0.25, 0.45, 0.1875, 0.35, 0.1875, 0.35, 0.25, 0.3, 0.25, 0.3, 0.1875, 0.3, 0.6875, 0.3, 0.75, 0.25, 0.75, 0.25, 0.6875, 0.45, 0.6875, 0.45, 0.75, 0.4, 0.75, 0.4, 0.6875, 0.45, 0.5625, 0.45, 0.625, 0.4, 0.625, 0.4, 0.5625, 0.45, 0.25, 0.45, 0.3125, 0.4, 0.3125, 0.4, 0.25, 0.3, 0.125, 0.3, 0.1875, 0.25, 0.1875, 0.25, 0.125, 0.45, 0.125, 0.45, 0.1875, 0.4, 0.1875, 0.4, 0.125, 0.3, 0.0625, 0.25, 0.0625, 0.25, 0.125, 0.3, 0.125, 0.4, 0.8125, 0.35, 0.875, 0.35, 0.8125, 0.3, 0.25, 0.3, 0.3125, 0.25, 0.3125, 0.25, 0.25, 0.4, 0.25, 0.4, 0.3125, 0.35, 0.3125, 0.35, 0.25, 0.4, 0.125, 0.4, 0.1875, 0.35, 0.1875, 0.35, 0.125, 0.35, 0.4375, 0.35, 0.5, 0.3, 0.5, 0.3, 0.4375, 0.45, 0.875, 0.4, 0.9375, 0.4, 0.875, 0.5, 0.8125, 0.5, 0.875, 0.45, 0.875, 0.45, 0.8125, 0.3, 0.75, 0.3, 0.8125, 0.25, 0.8125, 0.25, 0.75, 0.35, 0.8125, 0.3, 0.8125, 0.3, 0.875, 0.35, 0.875, 0.45, 0.75, 0.4, 0.75, 0.4, 0.8125, 0.45, 0.8125, 0.5, 0.375, 0.45, 0.375, 0.45, 0.4375, 0.5, 0.4375, 0.5, 0.3125, 0.45, 0.3125, 0.45, 0.375, 0.5, 0.375, 0.45, 0.375, 0.4, 0.375, 0.4, 0.4375, 0.45, 0.4375, 0.5, 0.1875, 0.45, 0.1875, 0.45, 0.25, 0.5, 0.25, 0.45, 0.1875, 0.4, 0.1875, 0.4, 0.25, 0.45, 0.25, 0.45, 0.0625, 0.4, 0.0625, 0.4, 0.125, 0.45, 0.125, 0.4, 0.0625, 0.35, 0.0625, 0.35, 0.125, 0.4, 0.125, 0.4, 0.75, 0.35, 0.75, 0.35, 0.8125, 0.4, 0.8125, 0.4, 0.625, 0.35, 0.625, 0.35, 0.6875, 0.4, 0.6875, 0.4, 0.5, 0.35, 0.5, 0.35, 0.5625, 0.4, 0.5625, 0.45, 0.3125, 0.4, 0.3125, 0.4, 0.375, 0.45, 0.375, 0.4, 0.1875, 0.35, 0.1875, 0.35, 0.25, 0.4, 0.25, 0.5, 0.8125, 0.45, 0.8125, 0.45, 0.875, 0.5, 0.875, 0.35, 0.75, 0.3, 0.75, 0.3, 0.8125, 0.35, 0.8125, 0.5, 0.6875, 0.45, 0.6875, 0.45, 0.75, 0.5, 0.75, 0.5, 0.5625, 0.45, 0.5625, 0.45, 0.625, 0.5, 0.625, 0.4, 0.3125, 0.35, 0.3125, 0.35, 0.375, 0.4, 0.375, 0.35, 0.375, 0.3, 0.375, 0.3, 0.4375, 0.35, 0.4375, 0.3, 0.625, 0.25, 0.625, 0.25, 0.6875, 0.3, 0.6875, 0.45, 0.5625, 0.4, 0.5625, 0.4, 0.625, 0.45, 0.625, 0.3, 0.5, 0.25, 0.5, 0.25, 0.5625, 0.3, 0.5625, 0.35, 0.3125, 0.3, 0.3125, 0.3, 0.375, 0.35, 0.375, 0.3, 0.375, 0.25, 0.375, 0.25, 0.4375, 0.3, 0.4375, 0.45, 0.25, 0.4, 0.25, 0.4, 0.3125, 0.45, 0.3125, 0.3, 0.1875, 0.25, 0.1875, 0.25, 0.25, 0.3, 0.25, 0.45, 0.125, 0.4, 0.125, 0.4, 0.1875, 0.45, 0.1875, 0.3, 0.6875, 0.25, 0.6875, 0.25, 0.75, 0.3, 0.75, 0.3, 0.5625, 0.25, 0.5625, 0.25, 0.625, 0.3, 0.625, 0.4, 0.4375, 0.35, 0.4375, 0.35, 0.5, 0.4, 0.5, 0.3, 0.3125, 0.25, 0.3125, 0.25, 0.375, 0.3, 0.375, 0.4, 0.25, 0.35, 0.25, 0.35, 0.3125, 0.4, 0.3125, 0.3, 0.125, 0.25, 0.125, 0.25, 0.1875, 0.3, 0.1875, 0.35, 0.875, 0.3, 0.875, 0.3, 0.9375, 0.35, 0.6875, 0.3, 0.6875, 0.3, 0.75, 0.35, 0.75, 0.3, 0.25, 0.25, 0.25, 0.25, 0.3125, 0.3, 0.3125, 0.5, 0.9375, 0.45, 0.9375, 0.475, 1.0, 0.5, 0.9375, 0.475, 1.0, 0.45, 0.9375, 0.5, 0.875, 0.45, 0.875, 0.45, 0.9375, 0.5, 0.9375, 0.3, 0.8125, 0.25, 0.8125, 0.25, 0.875, 0.3, 0.875, 0.45, 0.8125, 0.4, 0.8125, 0.4, 0.875, 0.45, 0.875, 0.5, 0.0625, 0.45, 0.0625, 0.45, 0.125, 0.5, 0.125, 0.5, 0.9375, 0.45, 0.9375, 0.475, 1.0, 0.5, 0.75, 0.45, 0.75, 0.45, 0.8125, 0.5, 0.8125, 0.5, 0.625, 0.45, 0.625, 0.45, 0.6875, 0.5, 0.6875, 0.5, 0.1875, 0.45, 0.1875, 0.45, 0.25, 0.5, 0.25, 0.45, 0.1875, 0.4, 0.1875, 0.4, 0.25, 0.45, 0.25, 0.4, 0.0625, 0.35, 0.0625, 0.35, 0.125, 0.4, 0.125, 0.4, 0.75, 0.35, 0.75, 0.35, 0.8125, 0.4, 0.8125, 0.4, 0.625, 0.35, 0.625, 0.35, 0.6875, 0.4, 0.6875, 0.4, 0.5, 0.35, 0.5, 0.35, 0.5625, 0.4, 0.5625, 0.45, 0.3125, 0.4, 0.3125, 0.4, 0.375, 0.45, 0.375, 0.4, 0.375, 0.35, 0.375, 0.35, 0.4375, 0.4, 0.4375, 0.5, 0.8125, 0.45, 0.8125, 0.45, 0.875, 0.5, 0.875, 0.5, 0.6875, 0.45, 0.6875, 0.45, 0.75, 0.5, 0.75, 0.35, 0.625, 0.3, 0.625, 0.3, 0.6875, 0.35, 0.6875, 0.35, 0.5, 0.3, 0.5, 0.3, 0.5625, 0.35, 0.5625, 0.35, 0.1875, 0.3, 0.1875, 0.3, 0.25, 0.35, 0.25, 0.45, 0.5625, 0.4, 0.5625, 0.4, 0.625, 0.45, 0.625, 0.3, 0.625, 0.25, 0.625, 0.25, 0.6875, 0.3, 0.6875, 0.45, 0.4375, 0.4, 0.4375, 0.4, 0.5, 0.45, 0.5, 0.35, 0.3125, 0.3, 0.3125, 0.3, 0.375, 0.35, 0.375, 0.3, 0.4375, 0.25, 0.4375, 0.25, 0.5, 0.3, 0.5, 0.45, 0.25, 0.4, 0.25, 0.4, 0.3125, 0.45, 0.3125, 0.3, 0.1875, 0.25, 0.1875, 0.25, 0.25, 0.3, 0.25, 0.45, 0.125, 0.4, 0.125, 0.4, 0.1875, 0.45, 0.1875, 0.3, 0.125, 0.25, 0.125, 0.25, 0.1875, 0.3, 0.1875, 0.4, 0.8125, 0.35, 0.8125, 0.35, 0.875, 0.4, 0.6875, 0.35, 0.6875, 0.35, 0.75, 0.4, 0.75, 0.4, 0.5625, 0.35, 0.5625, 0.35, 0.625, 0.4, 0.625, 0.3, 0.5, 0.25, 0.5, 0.25, 0.5625, 0.3, 0.5625, 0.4, 0.25, 0.35, 0.25, 0.35, 0.3125, 0.4, 0.3125, 0.4, 0.125, 0.35, 0.125, 0.35, 0.1875, 0.4, 0.1875, 0.35, 0.6875, 0.3, 0.6875, 0.3, 0.75, 0.35, 0.75, 0.35, 0.5625, 0.3, 0.5625, 0.3, 0.625, 0.35, 0.625, 0.3, 0.3125, 0.25, 0.3125, 0.25, 0.375, 0.3, 0.375, 0.5, 0.875, 0.45, 0.875, 0.45, 0.9375, 0.5, 0.9375, 0.5, 0.0625, 0.45, 0.0625, 0.45, 0.125, 0.5, 0.125, 0.35, 0.8125, 0.35, 0.875, 0.3, 0.875, 0.3, 0.8125, 0.45, 0.75, 0.45, 0.8125, 0.4, 0.8125, 0.4, 0.75, 0.45, 0.625, 0.45, 0.6875, 0.4, 0.6875, 0.4, 0.625, 0.45, 0.4375, 0.45, 0.5, 0.4, 0.5, 0.4, 0.4375, 0.5, 0.25, 0.5, 0.3125, 0.45, 0.3125, 0.45, 0.25, 0.45, 0.375, 0.45, 0.4375, 0.4, 0.4375, 0.4, 0.375, 0.5, 0.125, 0.5, 0.1875, 0.45, 0.1875, 0.45, 0.125, 0.45, 0.1875, 0.45, 0.25, 0.4, 0.25, 0.4, 0.1875, 0.45, 0.0625, 0.45, 0.125, 0.4, 0.125, 0.4, 0.0625, 0.4, 0.0625, 0.4, 0.125, 0.35, 0.125, 0.35, 0.0625, 0.4, 0.625, 0.4, 0.6875, 0.35, 0.6875, 0.35, 0.625, 0.4, 0.5, 0.4, 0.5625, 0.35, 0.5625, 0.35, 0.5, 0.45, 0.3125, 0.45, 0.375, 0.4, 0.375, 0.4, 0.3125, 0.5, 0.75, 0.5, 0.8125, 0.45, 0.8125, 0.45, 0.75, 0.35, 0.75, 0.35, 0.8125, 0.3, 0.8125, 0.3, 0.75, 0.35, 0.625, 0.35, 0.6875, 0.3, 0.6875, 0.3, 0.625, 0.35, 0.5, 0.35, 0.5625, 0.3, 0.5625, 0.3, 0.5, 0.5, 0.375, 0.5, 0.4375, 0.45, 0.4375, 0.45, 0.375, 0.5, 0.4375, 0.45, 0.4375, 0.45, 0.5, 0.5, 0.5, 0.4, 0.3125, 0.4, 0.375, 0.35, 0.375, 0.35, 0.3125, 0.35, 0.0625, 0.35, 0.125, 0.3, 0.125, 0.3, 0.0625, 0.45, 0.5625, 0.45, 0.625, 0.4, 0.625, 0.4, 0.5625, 0.3, 0.5, 0.3, 0.5625, 0.25, 0.5625, 0.25, 0.5, 0.3, 0.1875, 0.3, 0.25, 0.25, 0.25, 0.25, 0.1875, 0.3, 0.0625, 0.3, 0.125, 0.25, 0.125, 0.25, 0.0625, 0.3, 0.6875, 0.3, 0.75, 0.25, 0.75, 0.25, 0.6875, 0.3, 0.5625, 0.3, 0.625, 0.25, 0.625, 0.25, 0.5625, 0.4, 0.5625, 0.4, 0.625, 0.35, 0.625, 0.35, 0.5625, 0.3, 0.4375, 0.3, 0.5, 0.25, 0.5, 0.25, 0.4375, 0.4, 0.4375, 0.4, 0.5, 0.35, 0.5, 0.35, 0.4375, 0.4, 0.25, 0.4, 0.3125, 0.35, 0.3125, 0.35, 0.25, 0.35, 0.5625, 0.35, 0.625, 0.3, 0.625, 0.3, 0.5625, 0.35, 0.125, 0.35, 0.1875, 0.3, 0.1875, 0.3, 0.125, 0.3, 0.9375, 0.25, 0.9375, 0.275, 1.0, 0.3, 0.9375, 0.275, 1.0, 0.25, 0.9375, 0.5, 0.8125, 0.5, 0.875, 0.45, 0.875, 0.45, 0.8125, 0.3, 0.8125, 0.3, 0.875, 0.25, 0.875, 0.25, 0.8125])
me_sphere_074.materials.append(mat_material)
me_sphere_074.update()
me_sphere_075 = bpy.data.meshes.new('Sphere.075')
me_sphere_075.from_pydata([(0.9054, 0.09556, 0.2171), (0.7712, 0.06756, 0.6099), (0.2712, 0.1067, -0.4967), (0.5913, 0.03687, -0.2607), (0.7394, -0.1604, -0.177), (0.5848, -0.09062, -0.3872), (0.6122, -0.5764, -0.18), (0.3413, -0.326, -0.3366), (0.06206, -0.1391, -0.5245), (0.06887, -0.02134, -0.514), (0.2476, -0.3855, -0.4253), (0.3794, -0.2802, -0.4911), (0.7359, -0.4495, 0.3315), (0.7475, -0.3919, 0.1035), (0.4058, -0.843, 0.349), (0.4639, -0.7241, 0.02908), (0.215, -0.2548, 1.367), (0.3698, -0.3425, 1.143), (0.02176, -0.3159, 1.357), (0.1317, -0.3779, 1.113), (0.4179, -0.03483, 1.252), (0.5868, -0.05666, 0.9556), (0.5227, 0.12, 1.075), (0.7167, 0.04293, 0.7882), (0.8351, 0.05594, 0.5305), (0.8602, 0.01682, 0.1597), (0.7249, -0.4831, 0.1667), (0.7219, -0.3911, -0.1604), (0.4559, -0.7663, 0.1611), (0.3843, -0.7328, -0.1731), (0.8902, -0.08584, 0.03001), (0.654, -0.07525, -0.251), (0.8338, 0.1395, -0.1718), (0.4918, 0.0604, -0.4174), (0.6207, -0.657, -0.1702), (0.3035, -0.3338, -0.3958), (0.207, -0.697, -0.2561), (0.002045, -0.5244, -0.4396), (0.6279, -0.05968, -0.334), (0.3427, -0.06213, -0.4865), (0.09169, -0.9159, 0.2451), (0.1405, -0.8984, 0.4868), (0.07059, -0.278, -0.5064), (0.1411, -0.6326, -0.2316), (0.4359, -0.4488, -0.2936), (0.2591, -0.2233, -0.4746), (0.02962, -0.6797, -0.3111), (0.08277, -0.3297, -0.5222), (0.07497, -0.01454, 1.415), (0.3192, -0.1048, 1.351), (0.1233, -0.1931, 1.361), (0.2164, -0.3858, 1.218), (0.1569, -0.2051, 1.31), (0.2551, -0.8284, 0.7519), (0.3146, -0.8763, 0.4336), (0.6288, -0.3739, 0.6744), (0.6382, -0.5405, 0.3866), (-0.7992, -0.4523, 0.3669), (-0.7846, -0.4464, 0.02861), (-0.487, -0.7477, 0.245), (-0.4315, -0.8349, 0.02613), (-0.5699, -0.3641, -0.143), (-0.3991, -0.2379, -0.4114), (-0.4179, -0.6223, -0.2784), (-0.3117, -0.4151, -0.3196), (-0.431, -0.4429, 1.046), (-0.4999, -0.5205, 0.803), (-0.1067, -0.5599, 1.114), (-0.08185, -0.6994, 0.724), (-0.5457, -0.5126, 0.6761), (-0.5963, -0.6519, 0.3996), (-0.1267, -0.8028, 0.7324), (-0.1957, -0.8765, 0.3683), (-0.7468, 0.09063, -0.001922), (-0.7092, 0.07659, -0.2422), (-0.8346, -0.3799, -0.08759), (-0.6823, -0.3747, -0.3293), (-0.6156, 0.04861, -0.3494), (-0.2792, 0.009582, -0.5666), (-0.5854, -0.2259, -0.3199), (-0.2471, -0.2275, -0.4308), (-0.08798, -0.09819, -0.5108), (-0.2721, -0.4011, -0.4312), (0.03857, -0.1052, -0.5201), (-0.06847, -0.3439, -0.4666), (-0.6428, -0.1536, -0.2204), (-0.6029, -0.4259, -0.2943), (-0.7929, -0.1856, 0.05158), (-0.6369, -0.5832, -0.04695), (-0.6036, -0.138, -0.3164), (-0.321, -0.1176, -0.4455), (-0.5402, -0.3179, -0.3977), (-0.2061, -0.2666, -0.4748), (-0.3694, -0.2131, 1.272), (-0.1718, -0.3034, 1.285), (-0.1246, -0.1292, 1.427), (-0.4746, -0.8105, 0.1484), (-0.354, -0.7596, 0.5803), (-0.2223, -0.5894, -0.3651), (-0.6516, -0.3585, -0.3337), (-0.4464, -0.726, -0.00785), (-0.8021, -0.4496, 0.001101), (-0.2695, -0.2854, -0.4682), (-0.2316, -0.5921, -0.3633), (-0.03955, 0.02223, 1.524), (-0.09065, -0.1486, 1.348), (-0.116, -0.2604, 1.318), (-0.3971, -0.4954, -0.3798), (-0.2275, -0.2186, -0.4885), (-0.06677, -0.6358, -0.248), (-0.09249, -0.2666, -0.4165), (-0.4866, 0.04997, -0.442), (-0.09512, 0.03088, -0.5908), (-0.4294, -0.2149, -0.4045), (-0.06036, -0.08149, -0.5193), (0.0743, -0.5352, 1.099), (0.2154, -0.7056, 0.7447), (0.3875, -0.3933, 1.086), (0.4045, -0.5414, 0.7881), (0.73, 0.2407, 0.7421), (0.9294, 0.2846, 0.3842), (0.4956, 0.3942, 0.7489), (0.7302, 0.6354, 0.4699), (0.5386, 0.231, 1.152), (0.6381, 0.4189, 0.7088), (0.2115, 0.4165, 1.079), (0.4458, 0.6492, 0.8517), (0.3817, 0.1646, 1.217), (0.5494, 0.234, 0.9599), (0.7684, -0.4024, 0.5686), (0.9454, -0.3493, 0.1924), (0.7625, 0.3377, -0.05062), (0.5667, 0.2905, -0.4071), (0.5086, 0.5845, -0.1625), (0.4272, 0.3199, -0.4607), (0.1434, 0.7345, -0.1847), (0.04131, 0.519, -0.5029), (0.5537, 0.3162, -0.2796), (0.2773, 0.1401, -0.5054), (0.7004, 0.6782, 0.129), (0.4509, 0.4967, -0.1162), (0.287, 0.9008, 0.2079), (0.1652, 0.803, -0.1428), (0.215, 0.57, -0.2084), (0.1466, 0.2894, -0.5626), (0.07136, 0.6148, 0.9844), (0.1375, 0.3569, 1.213), (0.3523, 0.2187, 1.229), (0.5725, 0.3371, 0.9378), (0.2316, 0.2726, 1.191), (0.3045, 0.5344, 0.9824), (0.1633, 0.3657, 1.288), (0.2413, 0.5629, 0.9724), (0.3638, 0.7962, 0.02615), (0.38, 0.8497, 0.333), (0.0819, 0.3455, -0.4898), (0.05806, 0.624, -0.3209), (0.4673, 0.4747, 0.9081), (0.5411, 0.6079, 0.5968), (0.1263, 0.7212, 0.9663), (0.1717, 0.7957, 0.5839), (0.5866, 0.5602, 0.5115), (0.6262, 0.6456, 0.2175), (0.1318, 0.8738, 0.5458), (0.2428, 0.9294, 0.2298), (0.4912, 0.6991, 0.00897), (0.4652, 0.5158, -0.326), (0.1889, 0.8473, -0.02384), (0.08529, 0.7261, -0.3583), (-0.5422, 0.1362, 1.06), (-0.6393, 0.08195, 0.8622), (-0.4085, 0.39, 1.066), (-0.5486, 0.48, 0.7949), (-0.5994, 0.5699, 0.2529), (-0.6405, 0.65, 0.5101), (-0.7545, -0.1413, -0.1723), (-0.966, -0.1412, 0.1329), (-0.01955, 0.006246, -0.569), (-0.1721, 0.04954, -0.4138), (-0.2908, 0.4876, -0.4798), (-0.3608, 0.2037, -0.4562), (-0.594, 0.3424, 0.7032), (-0.7863, 0.4058, 0.363), (-0.4012, 0.7413, 0.7116), (-0.5419, 0.7851, 0.4295), (-0.8557, 0.2536, 0.09949), (-0.7958, 0.1654, -0.1018), (-0.7206, 0.5683, 0.1498), (-0.6019, 0.537, -0.1507), (-0.722, 0.3269, -0.2682), (-0.4267, 0.2865, -0.3951), (-0.3998, 0.7189, -0.2041), (-0.2369, 0.4448, -0.3915), (-0.287, 0.05429, 1.315), (-0.4699, 1.691e-05, 1.127), (0.368, -0.8578, 0.2724), (0.3839, -0.7905, -0.02502), (-0.2681, 0.53, 1.02), (-0.2427, 0.4079, 1.163), (-0.1288, 0.3251, -0.4612), (-0.2932, 0.5636, -0.3823), (-0.4728, 0.5717, -0.3556), (-0.1336, 0.2642, -0.4902), (-0.1564, 0.6184, -0.3146), (0.004703, 0.2221, -0.4656), (-0.3236, -0.05781, 1.235), (-0.2057, -0.04263, 1.507), (-0.081, -0.2713, 1.331), (0.05707, -0.5475, 1.143), (-0.08364, 0.3571, -0.4766), (0.01777, 0.6851, -0.3543), (-0.06929, 0.8887, 0.3347), (-0.1064, 0.8692, -0.01764), (-0.05926, 0.6152, 0.9802), (-0.01701, 0.4308, 1.169), (0.7746, -0.3606, 0.7762), (0.4416, -0.2396, 1.199), (0.8444, -0.3445, 0.5329), (0.8297, -0.376, 0.1568), (-0.1412, -0.8457, 0.07655), (-0.1714, -0.9882, 0.3849), (0.4516, -0.2407, -0.4308), (0.727, -0.3838, -0.1797), (0.6032, -0.2321, -0.3262), (0.2894, -0.2678, -0.507), (-0.1139, -0.03531, 1.466), (-0.2454, -0.09623, 1.299), (-0.009656, 0.1146, 1.472), (-0.2539, 0.03327, 1.427), (-0.1755, 0.1864, 1.411), (-0.3816, 0.1688, 1.216), (-0.4664, 0.08999, 1.158), (-0.2714, 0.1229, 1.344), (-0.8991, 0.1836, 0.2235), (-0.7463, 0.1114, 0.5415), (-0.8349, 0.4024, 0.1559), (-0.7312, 0.3468, -0.1018), (-0.4334, 0.696, -0.1428), (-0.4124, 0.8507, 0.2079), (-0.01521, 0.6707, -0.1162), (0.0406, 0.9741, 0.129), (0.7389, 0.2687, 0.5087), (0.5873, 0.3385, 0.7964), (0.8841, -0.1744, 0.5556), (0.8139, -0.2046, 0.874), (-0.4216, 0.6964, 0.5839), (-0.4034, 0.611, 0.9663), (-0.02413, 0.8135, 0.5968), (0.01371, 0.666, 0.9081), (-0.1378, 0.08935, 1.453), (-0.03992, 0.1834, 1.367), (-0.7733, -0.4803, 0.2171), (-0.6648, -0.3967, 0.6099), (-0.8544, -0.3072, -0.06203), (-0.8696, -0.3714, 0.4022), (-0.1976, -0.2142, -0.4967), (-0.5162, -0.2907, -0.2607), (-0.7354, -0.1776, -0.177), (-0.5659, -0.1731, -0.3872), (-0.8022, 0.2522, -0.18), (-0.4492, 0.1448, -0.3366), (-0.1165, 0.0982, -0.5245), (-0.07129, -0.01079, -0.514), (-0.3908, 0.2392, -0.4253), (-0.4635, 0.08698, -0.4911), (-0.8582, 0.08413, 0.3315), (-0.8436, 0.02717, 0.1035), (-0.7325, 0.5821, 0.349), (-0.733, 0.4497, 0.02908), (-0.3045, 0.1357, 1.367), (-0.4821, 0.1473, 1.143), (-0.1572, 0.2749, 1.357), (-0.2831, 0.2828, 1.113), (-0.3913, -0.1506, 1.252), (-0.5529, -0.2046, 0.9556), (-0.4182, -0.3356, 1.075), (-0.6265, -0.3508, 0.7882), (-0.7274, -0.4141, 0.5305), (-0.767, -0.3898, 0.1597), (-0.8629, 0.1192, 0.1667), (-0.8202, 0.03762, -0.1604), (-0.7441, 0.4913, 0.1611), (-0.6651, 0.4923, -0.1731), (-0.8387, -0.3104, 0.03001), (-0.6215, -0.2171, -0.251), (-0.6898, -0.4887, -0.1718), (-0.4164, -0.2686, -0.4174), (-0.8449, 0.321, -0.1702), (-0.4186, 0.1683, -0.3958), (-0.4899, 0.5372, -0.2561), (-0.2302, 0.4711, -0.4396), (-0.5912, -0.2197, -0.334), (-0.3355, -0.09333, -0.4865), (-0.4815, 0.7846, 0.2451), (-0.5178, 0.7475, 0.4868), (-0.1846, 0.2195, -0.5064), (-0.4025, 0.5079, -0.2316), (-0.5878, 0.2141, -0.2936), (-0.3305, 0.08819, -0.4746), (-0.3227, 0.599, -0.3111), (-0.2181, 0.2607, -0.5222), (0.1369, 0.06636, 1.493), (0.1222, -0.01708, 1.561), (-0.07382, -0.01957, 1.415), (-0.3329, -0.04466, 1.351), (-0.1951, 0.1201, 1.361), (-0.3628, 0.253, 1.218), (-0.2305, 0.1163, 1.31), (0.08386, 0.07176, 1.513), (-0.07938, 0.2467, 1.344), (-0.5904, 0.6346, 0.7519), (-0.6649, 0.6518, 0.4336), (-0.7289, 0.06267, 0.6744), (-0.8099, 0.2086, 0.3866), (0.8338, 0.298, 0.007522), (0.8956, 0.2723, 0.3847), (0.5219, 0.7725, 0.07246), (0.6628, 0.6685, 0.269), (0.5224, 0.7552, 0.3669), (0.5118, 0.7436, 0.02861), (0.1127, 0.8852, 0.245), (0.02482, 0.9395, 0.02613), (0.3545, 0.5759, -0.143), (0.2556, 0.388, -0.4114), (0.1052, 0.7422, -0.2784), (0.09979, 0.5094, -0.3196), (0.195, 0.5864, 1.046), (0.2233, 0.6863, 0.803), (-0.1478, 0.5505, 1.114), (-0.2309, 0.6652, 0.724), (0.268, 0.6991, 0.6761), (0.2528, 0.8465, 0.3996), (-0.2356, 0.7779, 0.7324), (-0.2056, 0.8742, 0.3683), (0.7117, 0.2437, -0.001922), (0.6717, 0.2399, -0.2422), (0.5858, 0.7055, -0.08759), (0.451, 0.6344, -0.3293), (0.5753, 0.2244, -0.3494), (0.2555, 0.113, -0.5666), (0.4286, 0.4583, -0.3199), (0.1234, 0.3124, -0.4308), (0.03643, 0.1267, -0.5108), (0.07027, 0.4796, -0.4312), (-0.08055, 0.07791, -0.5201), (-0.08814, 0.3394, -0.4666), (0.596, 0.2988, 0.8866), (0.6481, 0.4947, 0.6008), (0.2303, 0.6457, 0.9979), (0.2715, 0.8448, 0.5315), (0.5118, 0.4182, -0.2204), (0.3572, 0.6459, -0.2943), (0.6329, 0.5125, 0.05158), (0.3193, 0.8024, -0.04695), (0.4832, 0.3871, -0.3164), (0.2377, 0.2457, -0.4455), (0.3478, 0.5215, -0.3977), (0.06938, 0.3297, -0.4748), (0.2397, 0.3528, 1.272), (0.02252, 0.3479, 1.285), (0.0559, 0.1705, 1.427), (0.2335, 0.3322, 1.277), (0.4657, 0.5454, 0.9549), (-0.0066, 0.4267, 1.238), (-0.000804, 0.5922, 0.9136), (0.0742, 0.9362, 0.1484), (-0.01218, 0.838, 0.5803), (-0.05659, 0.6274, -0.3651), (0.4304, 0.6065, -0.3337), (0.08565, 0.848, -0.00785), (0.5262, 0.7541, 0.001101), (0.1182, 0.3743, -0.4682), (-0.04943, 0.6339, -0.3633), (0.04528, -0.002782, 1.524), (0.01686, 0.1733, 1.348), (-0.008992, 0.2849, 1.318), (0.1417, 0.6188, -0.3798), (0.1095, 0.2958, -0.4885), (-0.2168, 0.6014, -0.248), (-0.03285, 0.2802, -0.4165), (0.008774, -0.05435, 1.451), (0.4598, 0.167, -0.442), (0.09907, 0.01363, -0.5908), (0.293, 0.3805, -0.4045), (0.01884, 0.09964, -0.5193), (-0.3, 0.4494, 1.099), (-0.5012, 0.5414, 0.7447), (-0.5201, 0.1853, 1.086), (-0.5999, 0.3111, 0.7881), (-0.5523, -0.5346, 0.7421), (-0.7126, -0.661, 0.3842), (-0.2744, -0.5707, 0.7489), (-0.3806, -0.89, 0.4699), (-0.5728, -0.6905, 0.02833), (-0.6485, -0.7201, 0.3127), (-0.3842, -0.4425, 1.152), (-0.3919, -0.655, 0.7088), (-0.009027, -0.467, 1.079), (-0.1186, -0.7785, 0.8517), (-0.2719, -0.3145, 1.217), (-0.3926, -0.4499, 0.9599), (-0.867, 0.02754, 0.5686), (-1.003, -0.09736, 0.1924), (-0.5393, -0.6361, -0.05062), (-0.3836, -0.5083, -0.4071), (-0.2033, -0.7477, -0.1625), (-0.2452, -0.4741, -0.4607), (0.1909, -0.7236, -0.1847), (0.1889, -0.4852, -0.5029), (-0.3607, -0.5258, -0.2796), (-0.1886, -0.2469, -0.5054), (0.7194, 0.1983, 0.9217), (0.7647, 0.2438, 0.621), (-0.7007, -0.6116, 0.4586), (-0.6868, -0.5824, 0.272), (-0.389, -0.7514, 0.5811), (-0.33, -0.8663, 0.2837), (-0.3351, -0.9155, 0.129), (-0.1896, -0.6435, -0.1162), (0.1339, -0.9359, 0.2079), (0.2011, -0.7948, -0.1428), (0.05472, -0.6067, -0.2084), (-0.005952, -0.3243, -0.5626), (0.2035, -0.5845, 0.9844), (0.03168, -0.3812, 1.213), (-0.2219, -0.3503, 1.229), (-0.3685, -0.5528, 0.9378), (-0.08973, -0.3463, 1.191), (-0.04136, -0.6137, 0.9824), (0.01228, -0.4003, 1.288), (0.02792, -0.6118, 0.9724), (0.01932, -0.8751, 0.02615), (0.02803, -0.9304, 0.333), (0.07674, -0.3466, -0.4898), (0.2195, -0.587, -0.3209), (-0.2139, -0.6309, 0.9081), (-0.2223, -0.7829, 0.5968), (0.2004, -0.7042, 0.9663), (0.192, -0.7911, 0.5839), (-0.2841, -0.7598, 0.5115), (-0.2825, -0.8539, 0.2175), (0.2619, -0.8439, 0.5458), (0.1863, -0.9424, 0.2298), (-0.1376, -0.8432, 0.00897), (-0.1941, -0.6669, -0.326), (0.199, -0.845, -0.02384), (0.2395, -0.6907, -0.3583), (0.5475, 0.1135, 1.06), (0.6112, 0.2047, 0.8622), (0.5376, -0.1732, 1.066), (0.7029, -0.1932, 0.7949), (0.7878, -0.2519, 0.2529), (0.8596, -0.3062, 0.5101), (0.6176, 0.4559, -0.1723), (0.8081, 0.5478, 0.1329), (0.02032, 0.002893, -0.569), (0.1765, 0.03036, -0.4138), (0.4742, -0.3122, -0.4798), (0.4135, -0.02619, -0.4562), (0.6838, -0.04949, 0.7032), (0.8845, -0.02281, 0.363), (0.684, -0.4926, 0.7116), (0.8297, -0.4708, 0.4295), (0.8807, 0.1444, 0.09949), (0.7884, 0.1977, -0.1018), (0.8962, -0.1977, 0.1498), (0.7757, -0.2213, -0.1507), (0.9604, -0.07402, 0.3807), (0.8503, -0.06117, 0.0179), (0.7823, -0.5584, 0.4051), (0.6345, -0.5591, -0.01422), (0.7923, 0.02022, -0.2682), (0.5088, -0.07203, -0.3951), (0.673, -0.473, -0.2041), (0.4069, -0.2972, -0.3915), (0.282, 0.07615, 1.315), (0.423, 0.2047, 1.127), (0.4722, -0.3604, 1.02), (0.3962, -0.2614, 1.163), (0.2575, -0.2365, -0.4612), (0.5094, -0.3797, -0.3823), (0.6746, -0.3087, -0.3556), (0.2354, -0.1796, -0.4902), (0.4101, -0.4885, -0.3146), (0.09251, -0.202, -0.4656), (0.2661, 0.193, 1.235), (0.1666, 0.128, 1.507), (-0.04526, 0.2795, 1.331), (-0.2898, 0.468, 1.143), (0.2308, -0.285, -0.4766), (0.2824, -0.6244, -0.3543), (0.4494, -0.7698, 0.3347), (0.4744, -0.7361, -0.01764), (0.5055, 0.6516, 0.5933), (0.3736, 0.552, 0.9178), (0.3213, -0.528, 0.9802), (0.203, -0.3804, 1.169), (-0.1532, 0.03107, 1.463), (-0.02612, 0.1267, 1.333), (0.01668, 0.07839, 1.355), (-0.8543, -0.01281, 0.7762), (-0.5018, 0.02335, 1.199), (-0.9102, -0.0577, 0.5329), (-0.9106, -0.02287, 0.1568), (-0.5113, 0.02001, -0.4308), (-0.8216, 0.02882, -0.1797), (-0.6441, -0.05378, -0.3262), (-0.3772, 0.115, -0.507), (0.08717, 0.08141, 1.466), (0.179, 0.1935, 1.299), (0.05861, -0.09897, 1.472), (0.2431, 0.08064, 1.427), (0.2392, -0.09133, 1.411), (0.417, 0.01426, 1.216), (0.459, 0.1221, 1.158), (0.2978, 0.007613, 1.344), (0.8893, 0.2263, 0.2235), (0.7204, 0.2248, 0.5415), (0.9268, 0.001374, 0.1559), (0.8092, 0.00627, -0.1018), (0.6932, -0.4377, -0.1428), (0.7417, -0.5862, 0.2079), (0.3058, -0.5971, -0.1162), (0.3877, -0.8945, 0.129), (-0.5481, -0.5637, 0.5087), (-0.3812, -0.5605, 0.7964), (-0.8718, -0.228, 0.5556), (-0.8217, -0.1703, 0.874), (0.6828, -0.4432, 0.5839), (0.6293, -0.3743, 0.9663), (0.376, -0.7218, 0.5968), (0.2777, -0.6055, 0.9081), (-0.6697, -0.1395, 0.7724), (-0.8616, -0.204, 0.4321), (-0.7544, 0.2954, 0.7807), (-0.8933, 0.2461, 0.4987), (-0.4209, 0.8161, 0.3669), (-0.4156, 0.8013, 0.02861), (-0.7282, 0.5157, 0.245), (-0.8175, 0.4636, 0.02613), (0.4318, 0.813, 0.2451), (0.3814, 0.8255, 0.4868), (0.8444, 0.4111, 0.1484), (0.7159, 0.4357, 0.5803)], [], [(0, 1, 217, 218), (2, 3, 223, 224), (5, 4, 6, 7), (9, 11, 10, 8), (13, 12, 14, 15), (17, 16, 18, 19), (23, 22, 216, 215), (27, 26, 28, 29), (33, 32, 222, 221), (35, 34, 36, 37), (45, 44, 46, 47), (49, 48, 50), (51, 52, 207, 208), (54, 56, 55, 53), (58, 60, 59, 57), (62, 64, 63, 61), (66, 68, 67, 65), (70, 72, 71, 69), (74, 76, 75, 73), (78, 80, 79, 77), (81, 83, 84, 82), (85, 86, 88, 87), (90, 92, 91, 89), (93, 94, 95), (96, 40, 41, 97), (99, 98, 100, 101), (102, 42, 43, 103), (105, 106, 104), (108, 110, 109, 107), (112, 114, 113, 111), (116, 118, 117, 115), (120, 122, 121, 119), (124, 126, 125, 123), (21, 128, 127, 20), (25, 24, 129, 130), (31, 132, 131, 30), (134, 136, 135, 133), (39, 138, 137, 38), (140, 142, 141, 139), (144, 209, 210, 143), (148, 150, 149, 147), (152, 213, 214, 151), (153, 212, 211, 154), (158, 160, 159, 157), (162, 164, 163, 161), (166, 168, 167, 165), (170, 169, 171, 172), (233, 234, 174, 173), (175, 176, 235, 236), (178, 180, 179, 177), (182, 181, 183, 184), (186, 185, 187, 188), (190, 189, 191, 192), (194, 193, 232, 231), (196, 195, 220, 219), (197, 198, 146, 145), (199, 200, 156, 155), (202, 201, 203, 204), (205, 206, 229, 230), (226, 225, 227, 228), (239, 237, 238, 240), (243, 241, 242, 244), (247, 245, 246, 248), (251, 252, 502, 503), (255, 256, 506, 507), (258, 257, 259, 260), (262, 264, 263, 261), (266, 265, 267, 268), (270, 269, 271, 272), (276, 275, 501, 500), (280, 279, 281, 282), (286, 285, 505, 504), (288, 287, 289, 290), (298, 297, 299, 300), (497, 302, 498), (304, 303, 305), (306, 307, 487, 488), (309, 250, 249, 308), (311, 313, 312, 310), (314, 316, 317, 315), (319, 321, 320, 318), (323, 325, 324, 322), (327, 329, 328, 326), (331, 333, 332, 330), (335, 337, 336, 334), (339, 341, 340, 338), (342, 344, 345, 343), (347, 349, 348, 346), (350, 351, 353, 352), (355, 357, 356, 354), (358, 359, 360), (362, 364, 363, 361), (365, 293, 294, 366), (368, 367, 369, 370), (371, 295, 296, 372), (374, 375, 373), (377, 379, 378, 376), (301, 499, 380), (382, 384, 383, 381), (386, 388, 387, 385), (390, 392, 391, 389), (253, 393, 394, 254), (396, 398, 397, 395), (274, 400, 399, 273), (278, 277, 401, 402), (284, 404, 403, 283), (406, 408, 407, 405), (292, 410, 409, 291), (412, 493, 494, 411), (414, 416, 415, 413), (418, 420, 419, 417), (422, 489, 490, 421), (426, 428, 427, 425), (430, 495, 496, 429), (431, 492, 491, 432), (436, 438, 437, 435), (440, 442, 441, 439), (444, 446, 445, 443), (448, 447, 449, 450), (516, 517, 452, 451), (453, 454, 518, 519), (456, 458, 457, 455), (460, 459, 461, 462), (464, 463, 465, 466), (468, 467, 469, 470), (472, 471, 473, 474), (476, 475, 515, 514), (477, 478, 424, 423), (479, 480, 434, 433), (482, 481, 483, 484), (485, 486, 512, 513), (509, 508, 510, 511), (522, 520, 521, 523), (526, 524, 525, 527), (530, 528, 529, 531), (533, 532, 534, 535), (537, 539, 538, 536), (542, 540, 541, 543)])
me_sphere_075.polygons.foreach_set('use_smooth', [True] * 138)
_uv = me_sphere_075.uv_layers.new(name='UVMap')
_uv.uv.foreach_set('vector', [0.5, 0.4375, 0.5, 0.5, 0.45, 0.5, 0.45, 0.4375, 0.5, 0.125, 0.5, 0.1875, 0.45, 0.1875, 0.45, 0.125, 0.45, 0.1875, 0.45, 0.25, 0.4, 0.25, 0.4, 0.1875, 0.4, 0.0625, 0.4, 0.125, 0.35, 0.125, 0.35, 0.0625, 0.4, 0.375, 0.4, 0.4375, 0.35, 0.4375, 0.35, 0.375, 0.35, 0.75, 0.35, 0.8125, 0.3, 0.8125, 0.3, 0.75, 0.5, 0.625, 0.5, 0.6875, 0.45, 0.6875, 0.45, 0.625, 0.4, 0.3125, 0.4, 0.375, 0.35, 0.375, 0.35, 0.3125, 0.5, 0.1875, 0.5, 0.25, 0.45, 0.25, 0.45, 0.1875, 0.35, 0.1875, 0.35, 0.25, 0.3, 0.25, 0.3, 0.1875, 0.35, 0.125, 0.35, 0.1875, 0.3, 0.1875, 0.3, 0.125, 0.45, 0.875, 0.4, 0.9375, 0.4, 0.875, 0.3, 0.75, 0.3, 0.8125, 0.25, 0.8125, 0.25, 0.75, 0.45, 0.5, 0.4, 0.5, 0.4, 0.5625, 0.45, 0.5625, 0.4, 0.375, 0.35, 0.375, 0.35, 0.4375, 0.4, 0.4375, 0.4, 0.1875, 0.35, 0.1875, 0.35, 0.25, 0.4, 0.25, 0.35, 0.625, 0.3, 0.625, 0.3, 0.6875, 0.35, 0.6875, 0.35, 0.5, 0.3, 0.5, 0.3, 0.5625, 0.35, 0.5625, 0.5, 0.25, 0.45, 0.25, 0.45, 0.3125, 0.5, 0.3125, 0.5, 0.125, 0.45, 0.125, 0.45, 0.1875, 0.5, 0.1875, 0.35, 0.0625, 0.3, 0.0625, 0.3, 0.125, 0.35, 0.125, 0.45, 0.25, 0.4, 0.25, 0.4, 0.3125, 0.45, 0.3125, 0.45, 0.125, 0.4, 0.125, 0.4, 0.1875, 0.45, 0.1875, 0.4, 0.8125, 0.35, 0.8125, 0.35, 0.875, 0.3, 0.4375, 0.25, 0.4375, 0.25, 0.5, 0.3, 0.5, 0.4, 0.25, 0.35, 0.25, 0.35, 0.3125, 0.4, 0.3125, 0.3, 0.125, 0.25, 0.125, 0.25, 0.1875, 0.3, 0.1875, 0.35, 0.875, 0.3, 0.875, 0.3, 0.9375, 0.35, 0.125, 0.3, 0.125, 0.3, 0.1875, 0.35, 0.1875, 0.5, 0.0625, 0.45, 0.0625, 0.45, 0.125, 0.5, 0.125, 0.45, 0.625, 0.4, 0.625, 0.4, 0.6875, 0.45, 0.6875, 0.45, 0.5, 0.4, 0.5, 0.4, 0.5625, 0.45, 0.5625, 0.4, 0.625, 0.35, 0.625, 0.35, 0.6875, 0.4, 0.6875, 0.5, 0.6875, 0.45, 0.6875, 0.45, 0.75, 0.5, 0.75, 0.5, 0.4375, 0.5, 0.5, 0.45, 0.5, 0.45, 0.4375, 0.5, 0.25, 0.45, 0.25, 0.45, 0.3125, 0.5, 0.3125, 0.35, 0.1875, 0.3, 0.1875, 0.3, 0.25, 0.35, 0.25, 0.5, 0.125, 0.45, 0.125, 0.45, 0.1875, 0.5, 0.1875, 0.35, 0.3125, 0.3, 0.3125, 0.3, 0.375, 0.35, 0.375, 0.3, 0.125, 0.25, 0.125, 0.25, 0.1875, 0.3, 0.1875, 0.4, 0.6875, 0.35, 0.6875, 0.35, 0.75, 0.4, 0.75, 0.3, 0.6875, 0.25, 0.6875, 0.25, 0.75, 0.3, 0.75, 0.3, 0.375, 0.25, 0.375, 0.25, 0.4375, 0.3, 0.4375, 0.35, 0.5625, 0.3, 0.5625, 0.3, 0.625, 0.35, 0.625, 0.35, 0.4375, 0.3, 0.4375, 0.3, 0.5, 0.35, 0.5, 0.35, 0.25, 0.3, 0.25, 0.3, 0.3125, 0.35, 0.3125, 0.45, 0.625, 0.45, 0.6875, 0.4, 0.6875, 0.4, 0.625, 0.45, 0.4375, 0.45, 0.5, 0.4, 0.5, 0.4, 0.4375, 0.5, 0.3125, 0.5, 0.375, 0.45, 0.375, 0.45, 0.3125, 0.4, 0.0625, 0.4, 0.125, 0.35, 0.125, 0.35, 0.0625, 0.4, 0.5, 0.4, 0.5625, 0.35, 0.5625, 0.35, 0.5, 0.45, 0.3125, 0.45, 0.375, 0.4, 0.375, 0.4, 0.3125, 0.4, 0.1875, 0.4, 0.25, 0.35, 0.25, 0.35, 0.1875, 0.5, 0.75, 0.5, 0.8125, 0.45, 0.8125, 0.45, 0.75, 0.5, 0.375, 0.5, 0.4375, 0.45, 0.4375, 0.45, 0.375, 0.3, 0.6875, 0.3, 0.75, 0.25, 0.75, 0.25, 0.6875, 0.3, 0.125, 0.3, 0.1875, 0.25, 0.1875, 0.25, 0.125, 0.35, 0.125, 0.35, 0.1875, 0.3, 0.1875, 0.3, 0.125, 0.5, 0.8125, 0.5, 0.875, 0.45, 0.875, 0.45, 0.8125, 0.5, 0.875, 0.5, 0.9375, 0.45, 0.9375, 0.45, 0.875, 0.35, 0.3125, 0.3, 0.3125, 0.3, 0.375, 0.35, 0.375, 0.45, 0.5, 0.4, 0.5, 0.4, 0.5625, 0.45, 0.5625, 0.35, 0.5625, 0.3, 0.5625, 0.3, 0.625, 0.35, 0.625, 0.5, 0.4375, 0.5, 0.5, 0.45, 0.5, 0.45, 0.4375, 0.5, 0.125, 0.5, 0.1875, 0.45, 0.1875, 0.45, 0.125, 0.45, 0.1875, 0.45, 0.25, 0.4, 0.25, 0.4, 0.1875, 0.4, 0.0625, 0.4, 0.125, 0.35, 0.125, 0.35, 0.0625, 0.4, 0.375, 0.4, 0.4375, 0.35, 0.4375, 0.35, 0.375, 0.35, 0.75, 0.35, 0.8125, 0.3, 0.8125, 0.3, 0.75, 0.5, 0.625, 0.5, 0.6875, 0.45, 0.6875, 0.45, 0.625, 0.4, 0.3125, 0.4, 0.375, 0.35, 0.375, 0.35, 0.3125, 0.5, 0.1875, 0.5, 0.25, 0.45, 0.25, 0.45, 0.1875, 0.35, 0.1875, 0.35, 0.25, 0.3, 0.25, 0.3, 0.1875, 0.35, 0.125, 0.35, 0.1875, 0.3, 0.1875, 0.3, 0.125, 0.3, 0.9375, 0.275, 1.0, 0.25, 0.9375, 0.45, 0.875, 0.4, 0.9375, 0.4, 0.875, 0.3, 0.75, 0.3, 0.8125, 0.25, 0.8125, 0.25, 0.75, 0.3, 0.875, 0.25, 0.875, 0.25, 0.9375, 0.3, 0.9375, 0.45, 0.5, 0.4, 0.5, 0.4, 0.5625, 0.45, 0.5625, 0.5, 0.375, 0.45, 0.375, 0.45, 0.4375, 0.5, 0.4375, 0.4, 0.375, 0.35, 0.375, 0.35, 0.4375, 0.4, 0.4375, 0.4, 0.1875, 0.35, 0.1875, 0.35, 0.25, 0.4, 0.25, 0.35, 0.625, 0.3, 0.625, 0.3, 0.6875, 0.35, 0.6875, 0.35, 0.5, 0.3, 0.5, 0.3, 0.5625, 0.35, 0.5625, 0.5, 0.25, 0.45, 0.25, 0.45, 0.3125, 0.5, 0.3125, 0.5, 0.125, 0.45, 0.125, 0.45, 0.1875, 0.5, 0.1875, 0.35, 0.0625, 0.3, 0.0625, 0.3, 0.125, 0.35, 0.125, 0.45, 0.5625, 0.4, 0.5625, 0.4, 0.625, 0.45, 0.625, 0.45, 0.25, 0.4, 0.25, 0.4, 0.3125, 0.45, 0.3125, 0.45, 0.125, 0.4, 0.125, 0.4, 0.1875, 0.45, 0.1875, 0.4, 0.8125, 0.35, 0.8125, 0.35, 0.875, 0.4, 0.6875, 0.35, 0.6875, 0.35, 0.75, 0.4, 0.75, 0.3, 0.4375, 0.25, 0.4375, 0.25, 0.5, 0.3, 0.5, 0.4, 0.25, 0.35, 0.25, 0.35, 0.3125, 0.4, 0.3125, 0.3, 0.125, 0.25, 0.125, 0.25, 0.1875, 0.3, 0.1875, 0.35, 0.875, 0.3, 0.875, 0.3, 0.9375, 0.35, 0.125, 0.3, 0.125, 0.3, 0.1875, 0.35, 0.1875, 0.5, 0.9375, 0.45, 0.9375, 0.475, 1.0, 0.5, 0.0625, 0.45, 0.0625, 0.45, 0.125, 0.5, 0.125, 0.45, 0.625, 0.4, 0.625, 0.4, 0.6875, 0.45, 0.6875, 0.45, 0.5, 0.4, 0.5, 0.4, 0.5625, 0.45, 0.5625, 0.5, 0.375, 0.45, 0.375, 0.45, 0.4375, 0.5, 0.4375, 0.4, 0.625, 0.35, 0.625, 0.35, 0.6875, 0.4, 0.6875, 0.5, 0.6875, 0.45, 0.6875, 0.45, 0.75, 0.5, 0.75, 0.5, 0.4375, 0.5, 0.5, 0.45, 0.5, 0.45, 0.4375, 0.5, 0.25, 0.45, 0.25, 0.45, 0.3125, 0.5, 0.3125, 0.35, 0.1875, 0.3, 0.1875, 0.3, 0.25, 0.35, 0.25, 0.5, 0.125, 0.45, 0.125, 0.45, 0.1875, 0.5, 0.1875, 0.3, 0.5625, 0.25, 0.5625, 0.25, 0.625, 0.3, 0.625, 0.45, 0.4375, 0.4, 0.4375, 0.4, 0.5, 0.45, 0.5, 0.35, 0.3125, 0.3, 0.3125, 0.3, 0.375, 0.35, 0.375, 0.3, 0.125, 0.25, 0.125, 0.25, 0.1875, 0.3, 0.1875, 0.4, 0.6875, 0.35, 0.6875, 0.35, 0.75, 0.4, 0.75, 0.3, 0.6875, 0.25, 0.6875, 0.25, 0.75, 0.3, 0.75, 0.3, 0.375, 0.25, 0.375, 0.25, 0.4375, 0.3, 0.4375, 0.35, 0.5625, 0.3, 0.5625, 0.3, 0.625, 0.35, 0.625, 0.35, 0.4375, 0.3, 0.4375, 0.3, 0.5, 0.35, 0.5, 0.35, 0.25, 0.3, 0.25, 0.3, 0.3125, 0.35, 0.3125, 0.45, 0.625, 0.45, 0.6875, 0.4, 0.6875, 0.4, 0.625, 0.45, 0.4375, 0.45, 0.5, 0.4, 0.5, 0.4, 0.4375, 0.5, 0.3125, 0.5, 0.375, 0.45, 0.375, 0.45, 0.3125, 0.4, 0.0625, 0.4, 0.125, 0.35, 0.125, 0.35, 0.0625, 0.4, 0.5, 0.4, 0.5625, 0.35, 0.5625, 0.35, 0.5, 0.45, 0.3125, 0.45, 0.375, 0.4, 0.375, 0.4, 0.3125, 0.4, 0.375, 0.4, 0.4375, 0.35, 0.4375, 0.35, 0.375, 0.4, 0.1875, 0.4, 0.25, 0.35, 0.25, 0.35, 0.1875, 0.5, 0.75, 0.5, 0.8125, 0.45, 0.8125, 0.45, 0.75, 0.3, 0.6875, 0.3, 0.75, 0.25, 0.75, 0.25, 0.6875, 0.3, 0.125, 0.3, 0.1875, 0.25, 0.1875, 0.25, 0.125, 0.35, 0.125, 0.35, 0.1875, 0.3, 0.1875, 0.3, 0.125, 0.5, 0.8125, 0.5, 0.875, 0.45, 0.875, 0.45, 0.8125, 0.5, 0.875, 0.5, 0.9375, 0.45, 0.9375, 0.45, 0.875, 0.35, 0.3125, 0.3, 0.3125, 0.3, 0.375, 0.35, 0.375, 0.45, 0.5, 0.4, 0.5, 0.4, 0.5625, 0.45, 0.5625, 0.35, 0.5625, 0.3, 0.5625, 0.3, 0.625, 0.35, 0.625, 0.4, 0.5, 0.4, 0.5625, 0.35, 0.5625, 0.35, 0.5, 0.4, 0.375, 0.35, 0.375, 0.35, 0.4375, 0.4, 0.4375, 0.3, 0.4375, 0.25, 0.4375, 0.25, 0.5, 0.3, 0.5])
me_sphere_075.materials.append(mat_material_001)
me_sphere_075.update()
arm_armature_003 = bpy.data.armatures.new('Armature.003')  # bones are not reproduced

# ---- objects
ob_stamm = bpy.data.objects.new('Stamm', me_cylinder_700)
ob_bush = bpy.data.objects.new('Bush', arm_armature_003)
ob_unterbusch = bpy.data.objects.new('Unterbusch', me_sphere)
ob_bl_tter1 = bpy.data.objects.new('Blätter1', me_sphere_074)
ob_bl_tter2 = bpy.data.objects.new('Blätter2', me_sphere_075)

# ---- transforms, parenting, visibility, modifiers, constraints
ob_stamm.location = (0.0, 0.0, 1.091)
ob_stamm.scale = (0.9517, 0.9517, 1.224)
_vg = ob_stamm.vertex_groups.new(name='Bone')
_vg = ob_stamm.vertex_groups.new(name='Bone.001')
_vg = ob_stamm.vertex_groups.new(name='Bone.002')
_vg = ob_stamm.vertex_groups.new(name='Bone.003')
_vg = ob_stamm.vertex_groups.new(name='Bone.004')
_vg = ob_stamm.vertex_groups.new(name='Bone.005')
_m = ob_stamm.modifiers.new('Decimate', 'DECIMATE')
_m.ratio = 0.5
_m = ob_stamm.modifiers.new('Smooth by Angle', 'NODES')
_m.node_group = ng_smooth_by_angle_001
_m.use_pin_to_last = True
_m.show_group_selector = False
ob_bush.location = (0.003685, 0.006187, 0.8614)
ob_bush.show_in_front = True
ob_unterbusch.parent = ob_bush
ob_unterbusch.matrix_parent_inverse = Matrix(((1.0, -0.0, 0.0, -0.003685), (-0.0, 1.0, -0.0, -0.006187), (0.0, -0.0, 1.0, -0.8614), (-0.0, 0.0, -0.0, 1.0)))
ob_unterbusch.location = (0.0, 0.0, 1.109)
ob_unterbusch.scale = (1.0, 1.0, 1.533)
_vg = ob_unterbusch.vertex_groups.new(name='Bone')
for _i, _w in zip([3, 7, 9, 12, 14, 15, 20, 22, 23, 27], [0.1099, 0.614, 0.235, 0.001734, 0.02392, 0.567, 0.03356, 0.5451, 0.02683, 0.0002614]): _vg.add([_i], _w, 'REPLACE')
_vg = ob_unterbusch.vertex_groups.new(name='Bone.001')
for _i, _w in zip([0, 1, 2, 3, 4, 5, 6, 8, 9, 10, 11, 12, 13, 14, 15, 16, 17, 18, 19, 20, 21, 23, 24, 25, 26, 27, 28, 29], [0.9918, 0.9038, 0.6344, 0.0194, 0.9922, 0.9877, 0.3722, 0.8508, 0.000314, 0.9904, 0.9722, 0.2139, 0.7925, 0.1767, 0.001381, 0.9747, 0.5854, 0.7099, 0.7978, 0.04524, 0.987, 0.2043, 0.9914, 0.9803, 0.8654, 0.2332, 0.8998, 0.9847]): _vg.add([_i], _w, 'REPLACE')
_vg = ob_unterbusch.vertex_groups.new(name='Bone.002')
for _i, _w in zip([2, 3, 7, 9, 15, 17, 18, 19, 20, 22, 23, 26, 27, 28], [0.01502, 0.1044, 0.1424, 0.001879, 0.007657, 0.002237, 0.05502, 0.1213, 0.2266, 0.1726, 0.6809, 0.09329, 0.4528, 0.02686]): _vg.add([_i], _w, 'REPLACE')
_vg = ob_unterbusch.vertex_groups.new(name='Bone.003')
for _i, _w in zip([1, 2, 3, 6, 7, 8, 9, 11, 12, 13, 14, 15, 17, 20, 22], [0.01015, 0.02648, 0.05365, 0.4015, 0.03695, 0.1034, 0.4086, 0.0009099, 0.6876, 0.1089, 0.1891, 0.2246, 0.02893, 0.001292, 0.006275]): _vg.add([_i], _w, 'REPLACE')
_vg = ob_unterbusch.vertex_groups.new(name='Bone.004')
for _i, _w in zip([1, 2, 3, 6, 7, 8, 9, 12, 15, 22, 23, 26, 27, 28], [0.05357, 0.2932, 0.6809, 0.2095, 0.1662, 0.01228, 0.3025, 0.01002, 0.01928, 0.004914, 0.007549, 0.01181, 0.2942, 0.04148]): _vg.add([_i], _w, 'REPLACE')
_vg = ob_unterbusch.vertex_groups.new(name='Bone.005')
for _i, _w in zip([7, 8, 9, 12, 13, 14, 15, 16, 17, 18, 19, 20, 22, 23], [0.01206, 0.0008257, 0.01273, 0.06027, 0.08196, 0.5824, 0.1438, 0.004094, 0.3491, 0.2121, 0.06057, 0.6618, 0.2309, 0.0508]): _vg.add([_i], _w, 'REPLACE')
_m = ob_unterbusch.modifiers.new('Armature', 'ARMATURE')
_m.object = ob_bush
ob_bl_tter1.parent = ob_bush
ob_bl_tter1.matrix_parent_inverse = Matrix(((1.0, -0.0, 0.0, -0.003685), (-0.0, 1.0, -0.0, -0.006187), (0.0, -0.0, 1.0, -0.8614), (-0.0, 0.0, -0.0, 1.0)))
ob_bl_tter1.location = (0.0, 0.0, 1.109)
ob_bl_tter1.scale = (1.0, 1.0, 1.533)
_vg = ob_bl_tter1.vertex_groups.new(name='Bone')
for _i, _w in zip([14, 15, 16, 17, 82, 83, 84, 85, 86, 87, 103, 104, 105, 106, 107, 108, 128, 129, 158, 159, 160, 161, 162, 163, 164, 165, 250, 251, 274, 275, 276, 277, 290, 291, 292, 293, 356, 357, 358, 359, 360, 361, 362, 363, 387, 388, 389, 390, 406, 407, 434, 435, 436, 437, 438, 439, 440, 441, 476, 477, 478, 479, 488, 489, 512, 513, 514, 515, 530, 531, 532, 533], [0.6992, 0.5031, 0.7131, 0.489, 0.3514, 0.5052, 0.3643, 0.4888, 1.0, 1.0, 0.4097, 0.1927, 0.3628, 0.4293, 0.3657, 0.388, 0.6181, 0.765, 0.9342, 0.8373, 0.9394, 0.8602, 0.4614, 0.457, 0.414, 0.4112, 0.4047, 0.2581, 0.7586, 0.884, 0.7223, 0.8784, 0.8559, 0.8493, 0.8143, 0.789, 0.173, 0.2365, 0.164, 0.2024, 0.3461, 0.7516, 0.589, 0.5806, 0.4217, 0.6527, 0.4256, 0.666, 0.6262, 0.7674, 0.7098, 0.6386, 0.6897, 0.6154, 0.9225, 0.9136, 0.8539, 0.8438, 0.9316, 0.799, 0.9275, 0.8243, 0.7526, 0.5934, 0.7484, 0.8538, 0.773, 0.8604, 1.0, 1.0, 0.5749, 0.4062]): _vg.add([_i], _w, 'REPLACE')
_vg = ob_bl_tter1.vertex_groups.new(name='Bone.001')
for _i, _w in zip([0, 1, 2, 3, 4, 5, 6, 7, 8, 9, 10, 11, 18, 19, 20, 21, 22, 23, 24, 25, 26, 27, 28, 29, 30, 31, 32, 33, 34, 35, 36, 37, 38, 39, 40, 41, 42, 43, 44, 45, 46, 47, 48, 49, 50, 51, 58, 59, 60, 61, 62, 63, 64, 65, 66, 67, 68, 69, 70, 71, 72, 73, 74, 75, 76, 77, 88, 89, 90, 91, 92, 93, 94, 109, 110, 111, 112, 115, 116, 117, 118, 119, 120, 121, 122, 123, 124, 125, 126, 127, 130, 131, 132, 133, 134, 135, 136, 137, 138, 139, 140, 141, 142, 143, 144, 145, 146, 147, 148, 149, 166, 167, 168, 169, 170, 171, 172, 173, 174, 175, 176, 177, 178, 179, 180, 181, 186, 187, 188, 189, 190, 191, 192, 193, 194, 195, 196, 197, 198, 199, 200, 201, 202, 203, 204, 205, 206, 207, 208, 209, 210, 211, 212, 213, 214, 215, 216, 217, 218, 219, 224, 225, 236, 237, 238, 239, 240, 241, 242, 243, 252, 253, 254, 255, 256, 257, 258, 261, 262, 263, 264, 265, 266, 267, 268, 269, 270, 271, 272, 273, 278, 279, 280, 281, 282, 283, 294, 295, 296, 297, 298, 299, 300, 301, 302, 303, 304, 305, 306, 307, 308, 309, 310, 311, 312, 313, 314, 315, 316, 317, 318, 319, 320, 321, 322, 323, 324, 325, 330, 331, 332, 333, 334, 335, 336, 337, 338, 339, 340, 341, 342, 343, 344, 345, 346, 347, 364, 365, 366, 367, 368, 369, 370, 371, 372, 373, 374, 375, 376, 377, 378, 379, 380, 381, 382, 391, 392, 393, 394, 395, 396, 397, 398, 399, 400, 401, 402, 403, 404, 405, 408, 409, 410, 411, 412, 413, 414, 415, 416, 417, 418, 419, 420, 421, 424, 425, 426, 427, 442, 443, 444, 445, 446, 447, 448, 449, 450, 451, 452, 453, 454, 455, 456, 457, 458, 459, 460, 461, 462, 463, 464, 465, 466, 467, 468, 469, 470, 471, 472, 473, 474, 475, 480, 481, 482, 483, 484, 485, 490, 491, 492, 493, 494, 495, 496, 497, 498, 499, 500, 501, 502, 503, 508, 509, 510, 511, 516, 517, 518, 519, 520, 521, 522, 523, 524, 525, 536, 537, 538, 539, 540, 541, 542, 543, 544, 545, 546, 547, 548, 549, 550, 551, 552, 553, 554, 555, 556, 559, 560, 561, 562, 563, 564, 565, 566], [1.0, 1.0, 1.0, 1.0, 1.0, 1.0, 1.0, 1.0, 1.0, 1.0, 1.0, 1.0, 1.0, 1.0, 1.0, 1.0, 1.0, 1.0, 1.0, 1.0, 1.0, 1.0, 1.0, 1.0, 1.0, 1.0, 1.0, 1.0, 1.0, 1.0, 1.0, 1.0, 1.0, 1.0, 1.0, 1.0, 1.0, 1.0, 1.0, 1.0, 1.0, 1.0, 0.5145, 0.4635, 0.505, 0.4246, 1.0, 1.0, 1.0, 1.0, 1.0, 1.0, 1.0, 1.0, 1.0, 1.0, 1.0, 1.0, 1.0, 1.0, 0.5256, 0.4501, 0.05405, 0.08331, 0.08922, 0.1339, 1.0, 1.0, 1.0, 1.0, 1.0, 1.0, 1.0, 1.0, 1.0, 1.0, 1.0, 1.0, 1.0, 1.0, 1.0, 1.0, 1.0, 1.0, 1.0, 1.0, 1.0, 1.0, 1.0, 1.0, 1.0, 1.0, 1.0, 1.0, 1.0, 1.0, 1.0, 1.0, 1.0, 1.0, 1.0, 1.0, 0.209, 0.09194, 0.2169, 0.134, 0.6345, 0.5874, 0.6362, 0.6302, 1.0, 1.0, 1.0, 1.0, 1.0, 1.0, 1.0, 1.0, 1.0, 1.0, 1.0, 1.0, 0.1469, 0.09113, 0.2014, 0.1187, 1.0, 1.0, 1.0, 1.0, 1.0, 1.0, 1.0, 1.0, 1.0, 1.0, 1.0, 1.0, 1.0, 1.0, 1.0, 1.0, 1.0, 1.0, 0.3904, 0.3082, 0.3897, 0.3039, 0.7003, 0.6805, 0.6849, 0.6111, 1.0, 1.0, 1.0, 1.0, 1.0, 1.0, 1.0, 1.0, 0.5177, 0.4497, 1.0, 1.0, 1.0, 1.0, 1.0, 1.0, 1.0, 1.0, 1.0, 1.0, 1.0, 1.0, 1.0, 1.0, 1.0, 1.0, 1.0, 1.0, 1.0, 1.0, 1.0, 1.0, 1.0, 1.0, 1.0, 1.0, 1.0, 1.0, 1.0, 1.0, 1.0, 1.0, 1.0, 1.0, 1.0, 1.0, 1.0, 1.0, 1.0, 1.0, 1.0, 1.0, 1.0, 1.0, 1.0, 1.0, 0.359, 0.3304, 0.3673, 0.3336, 1.0, 1.0, 1.0, 1.0, 1.0, 1.0, 1.0, 1.0, 1.0, 1.0, 1.0, 1.0, 1.0, 1.0, 1.0, 1.0, 1.0, 1.0, 1.0, 1.0, 1.0, 1.0, 1.0, 1.0, 1.0, 1.0, 1.0, 1.0, 0.188, 0.1549, 0.2142, 0.1518, 1.0, 1.0, 1.0, 1.0, 1.0, 1.0, 1.0, 1.0, 1.0, 1.0, 1.0, 1.0, 1.0, 1.0, 1.0, 1.0, 1.0, 1.0, 1.0, 1.0, 1.0, 1.0, 1.0, 1.0, 1.0, 1.0, 1.0, 1.0, 1.0, 0.2924, 0.2065, 1.0, 1.0, 1.0, 1.0, 1.0, 1.0, 1.0, 1.0, 1.0, 1.0, 1.0, 1.0, 1.0, 1.0, 1.0, 1.0, 1.0, 1.0, 1.0, 0.4051, 0.3464, 0.3756, 0.3613, 1.0, 1.0, 1.0, 1.0, 1.0, 1.0, 1.0, 1.0, 0.1942, 0.1692, 0.2183, 0.1818, 1.0, 1.0, 1.0, 1.0, 1.0, 1.0, 1.0, 1.0, 1.0, 1.0, 1.0, 1.0, 1.0, 1.0, 0.4429, 0.3657, 1.0, 1.0, 0.2011, 0.1849, 0.2463, 0.2073, 1.0, 1.0, 1.0, 1.0, 1.0, 1.0, 1.0, 1.0, 1.0, 1.0, 1.0, 1.0, 1.0, 1.0, 1.0, 1.0, 1.0, 1.0, 1.0, 1.0, 1.0, 1.0, 1.0, 1.0, 1.0, 1.0, 1.0, 1.0, 1.0, 1.0, 1.0, 1.0, 1.0, 1.0, 0.1885, 0.2883, 1.0, 1.0, 1.0, 1.0, 1.0, 1.0, 1.0, 1.0, 1.0, 1.0, 1.0, 1.0, 1.0, 1.0, 1.0, 1.0, 1.0, 1.0, 1.0, 1.0, 1.0, 1.0, 1.0, 1.0, 1.0, 0.3753, 0.4454]): _vg.add([_i], _w, 'REPLACE')
_vg = ob_bl_tter1.vertex_groups.new(name='Bone.002')
for _i, _w in zip([142, 143, 144, 145, 146, 147, 148, 149, 150, 151, 152, 153, 154, 155, 156, 157, 158, 159, 160, 161, 178, 179, 180, 181, 182, 183, 184, 185, 204, 205, 206, 207, 220, 221, 222, 223, 226, 227, 228, 229, 232, 233, 234, 235, 274, 275, 276, 277, 422, 423, 424, 425, 426, 427, 428, 429, 430, 431, 432, 433, 434, 435, 436, 437, 450, 451, 452, 453, 468, 469, 472, 473, 474, 475, 512, 513, 514, 515, 565, 566, 567, 568, 569, 570], [0.791, 0.9081, 0.7831, 0.866, 0.3655, 0.4126, 0.3638, 0.3698, 1.0, 1.0, 1.0, 1.0, 1.0, 1.0, 1.0, 1.0, 0.06585, 0.1627, 0.06065, 0.1398, 0.8531, 0.9089, 0.7986, 0.8813, 0.2687, 0.3299, 0.2592, 0.2878, 0.2969, 0.3527, 0.2912, 0.311, 0.3826, 0.4134, 0.3661, 0.3486, 0.7314, 0.646, 0.6933, 0.6333, 1.0, 1.0, 1.0, 1.0, 0.2414, 0.116, 0.2777, 0.1216, 1.0, 1.0, 0.5949, 0.6536, 0.6244, 0.6387, 1.0, 1.0, 1.0, 1.0, 1.0, 1.0, 0.2902, 0.3614, 0.3103, 0.3846, 0.8058, 0.8308, 0.7817, 0.8182, 0.5571, 0.6343, 0.4658, 0.4937, 0.3879, 0.3819, 0.2516, 0.1462, 0.227, 0.1396, 0.6247, 0.5546, 1.0, 1.0, 1.0, 1.0]): _vg.add([_i], _w, 'REPLACE')
_vg = ob_bl_tter1.vertex_groups.new(name='Bone.003')
for _i, _w in zip([12, 13, 14, 15, 16, 17, 52, 53, 74, 75, 76, 77, 82, 83, 84, 85, 128, 129, 284, 285, 286, 287, 288, 289, 290, 291, 292, 293, 306, 307, 308, 309, 348, 349, 350, 351, 356, 357, 358, 359, 387, 388, 389, 390, 406, 407, 557, 558], [1.0, 1.0, 0.3008, 0.4969, 0.2869, 0.511, 1.0, 1.0, 0.9459, 0.9167, 0.9108, 0.8661, 0.6486, 0.4948, 0.6357, 0.5112, 0.3819, 0.235, 1.0, 1.0, 1.0, 1.0, 1.0, 1.0, 0.1441, 0.1507, 0.1857, 0.211, 0.3862, 0.4123, 0.3602, 0.3685, 0.6865, 0.6687, 0.7067, 0.6437, 0.827, 0.7635, 0.836, 0.7976, 0.2471, 0.1333, 0.2081, 0.128, 0.3738, 0.2326, 1.0, 1.0]): _vg.add([_i], _w, 'REPLACE')
_vg = ob_bl_tter1.vertex_groups.new(name='Bone.004')
for _i, _w in zip([306, 307, 308, 309, 326, 327, 328, 329, 342, 343, 344, 345, 348, 349, 350, 351, 352, 353, 354, 355, 360, 361, 362, 363, 383, 384, 385, 386, 387, 388, 389, 390, 399, 400, 438, 439, 440, 441, 472, 473, 474, 475, 476, 477, 478, 479, 486, 487, 488, 489, 504, 505, 506, 507, 532, 533, 534, 535, 536, 537], [0.2548, 0.2572, 0.2725, 0.2979, 1.0, 1.0, 1.0, 1.0, 0.812, 0.8451, 0.7858, 0.8482, 0.3135, 0.3313, 0.2933, 0.3563, 1.0, 1.0, 1.0, 1.0, 0.6539, 0.2484, 0.411, 0.4194, 1.0, 1.0, 1.0, 1.0, 0.3312, 0.214, 0.3663, 0.206, 0.7076, 0.7935, 0.07751, 0.08644, 0.1461, 0.1562, 0.3331, 0.3214, 0.3658, 0.4108, 0.06836, 0.201, 0.07247, 0.1757, 1.0, 1.0, 0.2474, 0.4066, 1.0, 1.0, 1.0, 1.0, 0.4251, 0.5938, 1.0, 1.0, 0.8115, 0.7117]): _vg.add([_i], _w, 'REPLACE')
_vg = ob_bl_tter1.vertex_groups.new(name='Bone.005')
for _i, _w in zip([48, 49, 50, 51, 54, 55, 56, 57, 72, 73, 78, 79, 80, 81, 95, 96, 97, 98, 99, 100, 101, 102, 103, 104, 105, 106, 107, 108, 113, 114, 162, 163, 164, 165, 182, 183, 184, 185, 204, 205, 206, 207, 208, 209, 210, 211, 220, 221, 222, 223, 224, 225, 226, 227, 228, 229, 230, 231, 244, 245, 246, 247, 248, 249, 250, 251, 259, 260, 526, 527, 528, 529], [0.4855, 0.5365, 0.495, 0.5754, 1.0, 1.0, 1.0, 1.0, 0.4744, 0.5499, 1.0, 1.0, 1.0, 1.0, 1.0, 1.0, 1.0, 1.0, 1.0, 1.0, 1.0, 1.0, 0.5903, 0.8073, 0.6372, 0.5707, 0.6343, 0.612, 1.0, 1.0, 0.5386, 0.543, 0.586, 0.5888, 0.7313, 0.6701, 0.7408, 0.7122, 0.3127, 0.3391, 0.3192, 0.3852, 0.2997, 0.3195, 0.3151, 0.3889, 0.6174, 0.5866, 0.6339, 0.6514, 0.4823, 0.5503, 0.2686, 0.354, 0.3067, 0.3667, 1.0, 1.0, 1.0, 1.0, 1.0, 1.0, 1.0, 1.0, 0.5953, 0.7419, 1.0, 1.0, 1.0, 1.0, 1.0, 1.0]): _vg.add([_i], _w, 'REPLACE')
_m = ob_bl_tter1.modifiers.new('Subdivision', 'SUBSURF')
_m = ob_bl_tter1.modifiers.new('Armature', 'ARMATURE')
_m.object = ob_bush
_m = ob_bl_tter1.modifiers.new('Decimate', 'DECIMATE')
_m.ratio = 0.3
ob_bl_tter2.parent = ob_bush
ob_bl_tter2.matrix_parent_inverse = Matrix(((1.0, -0.0, 0.0, -0.003685), (-0.0, 1.0, -0.0, -0.006187), (0.0, -0.0, 1.0, -0.8614), (-0.0, 0.0, -0.0, 1.0)))
ob_bl_tter2.location = (0.0, 0.0, 1.109)
ob_bl_tter2.rotation_euler = (0.0, -0.0, -1.072)
ob_bl_tter2.scale = (1.0, 1.0, 1.533)
_vg = ob_bl_tter2.vertex_groups.new(name='Bone')
for _i, _w in zip([2, 3, 8, 9, 10, 11, 38, 39, 42, 43, 44, 45, 46, 47, 77, 78, 79, 80, 81, 82, 83, 84, 102, 103, 111, 112, 113, 114, 137, 138, 143, 144, 177, 178, 179, 180, 201, 202, 203, 204, 209, 210, 223, 224, 255, 256, 261, 262, 263, 264, 291, 292, 295, 296, 297, 298, 299, 300, 342, 343, 344, 345, 371, 372, 381, 382, 383, 384, 409, 410, 421, 422, 455, 456, 457, 458, 489, 490, 506, 507], [0.2872, 0.1756, 0.789, 0.7925, 0.7499, 0.7423, 0.2801, 0.3304, 0.319, 0.2331, 0.3876, 0.4576, 0.4078, 0.4401, 0.4345, 0.4815, 0.457, 0.5017, 0.7175, 0.5586, 0.735, 0.587, 0.2804, 0.2241, 0.7827, 0.8713, 0.8015, 0.8719, 0.2869, 0.3545, 0.3421, 0.4964, 0.8114, 0.8034, 0.7166, 0.7237, 0.2687, 0.2671, 0.2688, 0.2896, 0.4851, 0.3576, 0.1617, 0.223, 0.3612, 0.2671, 0.6922, 0.6993, 0.6244, 0.6266, 0.3617, 0.4511, 0.5438, 0.4657, 0.2784, 0.3992, 0.2975, 0.3997, 0.9323, 0.8721, 0.937, 0.8944, 0.5274, 0.4944, 0.6797, 0.8014, 0.6757, 0.7989, 0.3388, 0.4484, 0.5343, 0.614, 0.8698, 0.8671, 0.7971, 0.8206, 0.5997, 0.5517, 0.2546, 0.2981]): _vg.add([_i], _w, 'REPLACE')
_vg = ob_bl_tter2.vertex_groups.new(name='Bone.001')
for _i, _w in zip([0, 1, 12, 13, 14, 15, 16, 17, 18, 19, 20, 21, 22, 23, 24, 25, 26, 27, 28, 29, 40, 41, 48, 49, 50, 51, 52, 53, 54, 55, 56, 57, 58, 59, 60, 65, 66, 67, 68, 69, 70, 71, 72, 93, 94, 95, 96, 97, 104, 105, 106, 115, 116, 117, 118, 119, 120, 121, 122, 123, 124, 125, 126, 127, 128, 129, 130, 139, 140, 141, 142, 145, 146, 147, 148, 149, 150, 151, 152, 153, 154, 157, 158, 159, 160, 161, 162, 163, 164, 169, 170, 171, 172, 173, 174, 175, 176, 181, 182, 183, 184, 185, 186, 187, 188, 193, 194, 195, 196, 197, 198, 205, 206, 207, 208, 211, 212, 213, 214, 215, 216, 217, 218, 219, 220, 225, 226, 227, 228, 229, 230, 231, 232, 233, 234, 235, 236, 237, 238, 239, 240, 241, 242, 243, 244, 245, 246, 247, 248, 249, 250, 251, 252, 253, 254, 265, 266, 267, 268, 269, 270, 271, 272, 273, 274, 275, 276, 277, 278, 279, 280, 281, 282, 293, 294, 301, 302, 303, 304, 305, 306, 307, 308, 309, 310, 311, 312, 313, 314, 315, 316, 317, 318, 319, 320, 321, 326, 327, 328, 329, 330, 331, 332, 333, 346, 347, 348, 349, 358, 359, 360, 361, 362, 363, 364, 365, 366, 373, 374, 375, 380, 385, 386, 387, 388, 389, 390, 391, 392, 393, 394, 395, 396, 397, 398, 399, 400, 401, 402, 411, 412, 413, 414, 415, 416, 417, 418, 419, 420, 423, 424, 425, 426, 427, 428, 429, 430, 431, 432, 435, 436, 437, 438, 439, 440, 441, 442, 447, 448, 449, 450, 451, 452, 453, 454, 459, 460, 461, 462, 463, 464, 465, 466, 467, 468, 469, 470, 475, 476, 477, 478, 485, 486, 487, 488, 491, 492, 493, 494, 495, 496, 497, 498, 499, 500, 501, 502, 503, 508, 509, 510, 511, 512, 513, 514, 515, 516, 517, 518, 519, 520, 521, 522, 523, 524, 525, 526, 527, 528, 529, 530, 531, 532, 533, 534, 535, 536, 537, 538, 539, 540, 541, 542, 543], [1.0, 1.0, 1.0, 1.0, 1.0, 1.0, 1.0, 1.0, 1.0, 1.0, 1.0, 1.0, 1.0, 1.0, 1.0, 1.0, 0.2852, 0.2183, 0.2895, 0.2333, 1.0, 1.0, 1.0, 1.0, 1.0, 1.0, 1.0, 1.0, 1.0, 1.0, 1.0, 0.7939, 0.7895, 0.7838, 0.7572, 1.0, 1.0, 1.0, 1.0, 1.0, 1.0, 1.0, 1.0, 1.0, 1.0, 1.0, 1.0, 1.0, 0.9998, 0.9998, 0.9998, 1.0, 1.0, 1.0, 1.0, 1.0, 1.0, 1.0, 1.0, 1.0, 1.0, 1.0, 1.0, 1.0, 1.0, 1.0, 1.0, 0.2671, 0.233, 0.2517, 0.2314, 1.0, 1.0, 1.0, 1.0, 1.0, 1.0, 1.0, 1.0, 1.0, 1.0, 1.0, 1.0, 1.0, 1.0, 1.0, 1.0, 1.0, 1.0, 1.0, 1.0, 1.0, 1.0, 1.0, 1.0, 0.3463, 0.3824, 1.0, 1.0, 1.0, 1.0, 0.1814, 0.1661, 0.1961, 0.1687, 1.0, 1.0, 1.0, 1.0, 1.0, 1.0, 1.0, 1.0, 1.0, 1.0, 1.0, 1.0, 1.0, 1.0, 1.0, 1.0, 1.0, 1.0, 1.0, 1.0, 1.0, 1.0, 1.0, 1.0, 1.0, 1.0, 1.0, 1.0, 1.0, 1.0, 0.3803, 0.3418, 0.3534, 0.4019, 0.3559, 0.4011, 1.0, 1.0, 1.0, 1.0, 1.0, 1.0, 1.0, 1.0, 1.0, 1.0, 1.0, 1.0, 0.7526, 0.7657, 1.0, 1.0, 1.0, 1.0, 1.0, 1.0, 1.0, 1.0, 1.0, 1.0, 1.0, 1.0, 1.0, 1.0, 0.2582, 0.1967, 0.2555, 0.1834, 1.0, 1.0, 1.0, 1.0, 1.0, 1.0, 1.0, 1.0, 1.0, 1.0, 1.0, 1.0, 1.0, 1.0, 1.0, 1.0, 1.0, 1.0, 1.0, 1.0, 1.0, 1.0, 1.0, 1.0, 1.0, 1.0, 1.0, 1.0, 1.0, 1.0, 1.0, 1.0, 1.0, 1.0, 1.0, 1.0, 1.0, 1.0, 1.0, 1.0, 1.0, 1.0, 1.0, 1.0, 1.0, 1.0, 1.0, 1.0, 1.0, 1.0, 1.0, 1.0, 1.0, 1.0, 1.0, 1.0, 0.7304, 0.7592, 1.0, 1.0, 1.0, 1.0, 1.0, 1.0, 1.0, 1.0, 1.0, 1.0, 1.0, 1.0, 1.0, 1.0, 0.3986, 0.353, 0.4009, 0.3569, 1.0, 1.0, 1.0, 1.0, 1.0, 1.0, 1.0, 1.0, 1.0, 1.0, 1.0, 1.0, 1.0, 1.0, 1.0, 1.0, 1.0, 1.0, 1.0, 1.0, 1.0, 1.0, 1.0, 1.0, 0.5693, 0.5875, 1.0, 1.0, 1.0, 1.0, 0.3396, 0.3125, 0.3406, 0.3048, 1.0, 1.0, 1.0, 1.0, 1.0, 1.0, 1.0, 1.0, 1.0, 1.0, 1.0, 1.0, 1.0, 1.0, 1.0, 1.0, 1.0, 1.0, 1.0, 1.0, 1.0, 1.0, 1.0, 1.0, 1.0, 1.0, 1.0, 1.0, 1.0, 1.0, 1.0, 1.0, 1.0, 1.0, 1.0, 0.579, 0.5499, 0.2826, 0.3359, 0.2901, 0.3364, 1.0, 1.0, 1.0, 1.0, 1.0, 1.0, 1.0, 1.0, 1.0, 1.0, 1.0, 1.0, 0.7965, 0.7921, 0.7864, 0.7594, 1.0, 1.0, 1.0, 1.0]): _vg.add([_i], _w, 'REPLACE')
_vg = ob_bl_tter2.vertex_groups.new(name='Bone.002')
for _i, _w in zip([42, 43, 57, 58, 59, 60, 61, 62, 63, 64, 81, 82, 83, 84, 85, 86, 87, 88, 98, 99, 100, 101, 102, 103, 107, 108, 109, 110, 253, 254, 255, 256, 257, 258, 259, 260, 283, 284, 285, 286, 291, 292, 393, 394, 403, 404, 405, 406, 407, 408, 409, 410, 417, 418, 419, 420, 443, 444, 445, 446, 504, 505, 506, 507], [0.681, 0.7669, 0.2061, 0.2105, 0.2162, 0.2428, 1.0, 1.0, 1.0, 1.0, 0.2825, 0.4414, 0.265, 0.413, 1.0, 1.0, 1.0, 1.0, 1.0, 1.0, 1.0, 1.0, 0.7196, 0.7759, 1.0, 1.0, 1.0, 1.0, 0.2474, 0.2343, 0.1837, 0.2577, 0.1545, 0.1947, 0.1271, 0.1432, 1.0, 1.0, 0.5472, 0.5712, 0.6383, 0.5489, 0.2696, 0.2408, 1.0, 1.0, 1.0, 1.0, 1.0, 1.0, 0.6612, 0.5516, 0.3717, 0.4107, 0.3618, 0.3752, 0.6761, 0.7025, 0.6347, 0.6366, 0.4995, 0.5277, 0.209, 0.1785]): _vg.add([_i], _w, 'REPLACE')
_vg = ob_bl_tter2.vertex_groups.new(name='Bone.003')
for _i, _w in zip([30, 31, 38, 39, 131, 132, 133, 134, 135, 136, 137, 138, 139, 140, 141, 142, 143, 144, 165, 166, 167, 168, 209, 210, 237, 238, 239, 240, 322, 323, 324, 325, 334, 335, 336, 337, 338, 339, 340, 341, 342, 343, 344, 345, 350, 351, 352, 353, 354, 355, 356, 357, 367, 368, 369, 370, 376, 377, 378, 379, 381, 382, 383, 384], [0.3902, 0.3599, 0.2695, 0.2637, 0.4442, 0.4453, 1.0, 1.0, 1.0, 1.0, 0.3134, 0.2637, 0.7329, 0.767, 0.7483, 0.7686, 0.6579, 0.5036, 1.0, 1.0, 1.0, 1.0, 0.5149, 0.6424, 0.2953, 0.2864, 0.3301, 0.2961, 1.0, 1.0, 1.0, 1.0, 1.0, 1.0, 1.0, 1.0, 1.0, 1.0, 1.0, 1.0, 0.06772, 0.1279, 0.06302, 0.1056, 1.0, 1.0, 1.0, 1.0, 1.0, 1.0, 1.0, 1.0, 1.0, 1.0, 1.0, 1.0, 1.0, 1.0, 1.0, 1.0, 0.1626, 0.1059, 0.1865, 0.1097]): _vg.add([_i], _w, 'REPLACE')
_vg = ob_bl_tter2.vertex_groups.new(name='Bone.004')
for _i, _w in zip([73, 74, 75, 76, 77, 78, 79, 80, 111, 112, 113, 114, 175, 176, 177, 178, 179, 180, 185, 186, 187, 188, 189, 190, 191, 192, 201, 202, 203, 204, 235, 236, 237, 238, 239, 240, 255, 256, 257, 258, 259, 260, 261, 262, 263, 264, 279, 280, 281, 282, 285, 286, 287, 288, 289, 290, 295, 296, 297, 298, 299, 300, 371, 372, 504, 505, 506, 507, 536, 537, 538, 539], [1.0, 1.0, 1.0, 1.0, 0.5655, 0.5185, 0.543, 0.4983, 0.2173, 0.1287, 0.1985, 0.1281, 0.6537, 0.6176, 0.1886, 0.1966, 0.2834, 0.2763, 0.8186, 0.8339, 0.8039, 0.8313, 1.0, 1.0, 1.0, 1.0, 0.7313, 0.7329, 0.7312, 0.7104, 0.6197, 0.6582, 0.3513, 0.3117, 0.314, 0.3028, 0.4551, 0.4752, 0.8455, 0.8053, 0.8729, 0.8568, 0.3078, 0.3007, 0.3756, 0.3734, 0.7418, 0.8033, 0.7445, 0.8166, 0.4528, 0.4288, 1.0, 1.0, 1.0, 1.0, 0.4562, 0.5343, 0.7216, 0.6008, 0.7025, 0.6003, 0.4726, 0.5056, 0.5005, 0.4723, 0.5364, 0.5234, 0.2035, 0.2079, 0.2136, 0.2406]): _vg.add([_i], _w, 'REPLACE')
_vg = ob_bl_tter2.vertex_groups.new(name='Bone.005')
for _i, _w in zip([2, 3, 4, 5, 6, 7, 8, 9, 10, 11, 26, 27, 28, 29, 30, 31, 32, 33, 34, 35, 36, 37, 38, 39, 44, 45, 46, 47, 131, 132, 137, 138, 221, 222, 223, 224, 381, 382, 383, 384, 417, 418, 419, 420, 421, 422, 433, 434, 443, 444, 445, 446, 453, 454, 455, 456, 457, 458, 463, 464, 465, 466, 471, 472, 473, 474, 479, 480, 481, 482, 483, 484, 489, 490, 518, 519, 520, 521, 522, 523], [0.7128, 0.8244, 1.0, 1.0, 1.0, 1.0, 0.211, 0.2075, 0.2501, 0.2577, 0.7148, 0.7817, 0.7105, 0.7667, 0.6098, 0.6401, 1.0, 1.0, 1.0, 1.0, 1.0, 1.0, 0.4504, 0.406, 0.6124, 0.5424, 0.5922, 0.5599, 0.5558, 0.5547, 0.3997, 0.3818, 1.0, 1.0, 0.8383, 0.777, 0.1578, 0.09275, 0.1378, 0.09139, 0.2296, 0.2364, 0.2373, 0.2678, 0.4657, 0.386, 1.0, 1.0, 0.3239, 0.2975, 0.3653, 0.3634, 0.4307, 0.4125, 0.1302, 0.1329, 0.2029, 0.1794, 0.6604, 0.6875, 0.6594, 0.6952, 1.0, 1.0, 1.0, 1.0, 1.0, 1.0, 1.0, 1.0, 1.0, 1.0, 0.4003, 0.4483, 0.421, 0.4501, 0.7174, 0.6641, 0.7099, 0.6636]): _vg.add([_i], _w, 'REPLACE')
_m = ob_bl_tter2.modifiers.new('Subdivision', 'SUBSURF')
_m = ob_bl_tter2.modifiers.new('Armature', 'ARMATURE')
_m.object = ob_bush
_m = ob_bl_tter2.modifiers.new('Decimate', 'DECIMATE')
_m.ratio = 0.2

# ---- collection membership
col_collection.objects.link(ob_stamm)
col_collection.objects.link(ob_bush)
col_collection.objects.link(ob_unterbusch)
col_collection.objects.link(ob_bl_tter1)
col_collection.objects.link(ob_bl_tter2)

# ---- scene / render settings (as saved in the file)
scene.frame_start = 1; scene.frame_end = 24; scene.frame_set(22)
scene.render.engine = 'BLENDER_EEVEE_NEXT'
scene.eevee.ray_tracing_options.trace_max_roughness = 0.0
bpy.context.view_layer.update()

# ---- added for rendering (the .blend has no active camera and no usable light): camera, sun
cam_auto = bpy.data.cameras.new('AutoCamera')
cam_auto.lens = 50.0
cam_auto.sensor_width = 36.0
cam_auto.clip_end = 1000.0
ob_auto_camera = bpy.data.objects.new('AutoCamera', cam_auto)
scene.collection.objects.link(ob_auto_camera)
ob_auto_camera.location = (4.61263, -5.57133, 5.47575)
ob_auto_camera.rotation_euler = (1.09748, -7.21219e-08, 0.694738)
scene.camera = ob_auto_camera
light_auto_sun = bpy.data.lights.new('AutoSun', 'SUN')
light_auto_sun.energy = 3.0
light_auto_sun.angle = 0.0523599
ob_auto_sun = bpy.data.objects.new('AutoSun', light_auto_sun)
scene.collection.objects.link(ob_auto_sun)
ob_auto_sun.rotation_euler = (0.872665, 0.174533, 0.523599)
bpy.context.view_layer.update()
